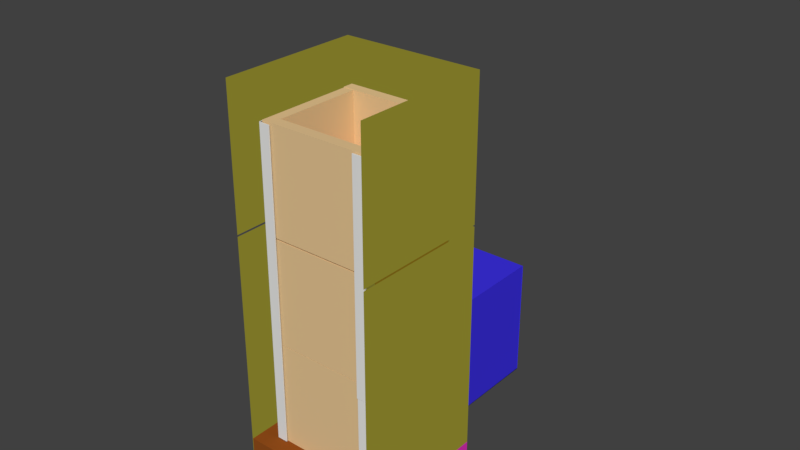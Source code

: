 # Source: 2022-12-metal222.blend  (saved by Blender 2.79.0; exported with 4.5.12 LTS)
import bpy
from mathutils import Matrix  # noqa: F401  (used for matrix-valued properties, if any)

bpy.ops.wm.read_factory_settings(use_empty=True)
scene = bpy.context.scene
scene.name = 'Scene'

# ---- collections
col_collection_1 = bpy.data.collections.new('Collection 1'); scene.collection.children.link(col_collection_1)
col_collection_2 = bpy.data.collections.new('Collection 2'); scene.collection.children.link(col_collection_2)
col_collection_3 = bpy.data.collections.new('Collection 3'); scene.collection.children.link(col_collection_3)
col_collection_4 = bpy.data.collections.new('Collection 4'); scene.collection.children.link(col_collection_4)
col_collection_5 = bpy.data.collections.new('Collection 5'); scene.collection.children.link(col_collection_5)
col_collection_6 = bpy.data.collections.new('Collection 6'); scene.collection.children.link(col_collection_6)
col_collection_7 = bpy.data.collections.new('Collection 7'); scene.collection.children.link(col_collection_7)
col_collection_8 = bpy.data.collections.new('Collection 8'); scene.collection.children.link(col_collection_8)
col_collection_9 = bpy.data.collections.new('Collection 9'); scene.collection.children.link(col_collection_9)
col_collection_10 = bpy.data.collections.new('Collection 10'); scene.collection.children.link(col_collection_10)

# ---- materials (node trees are filled in below, after node groups)
mat_material = bpy.data.materials.new('Material')
mat_material.alpha_threshold = 0.0
mat_material.roughness = 0.5
mat_material.line_color = (0.0, 0.0, 0.0, 1.0)
mat_material_004 = bpy.data.materials.new('Material.004')
mat_material_004.alpha_threshold = 0.0
mat_material_004.roughness = 0.5
mat_material_005 = bpy.data.materials.new('Material.005')
mat_material_005.alpha_threshold = 0.0
mat_material_005.roughness = 0.5
mat_material_006 = bpy.data.materials.new('Material.006')
mat_material_006.alpha_threshold = 0.0
mat_material_006.roughness = 0.5
mat_material_008 = bpy.data.materials.new('Material.008')
mat_material_008.alpha_threshold = 0.0
mat_material_008.diffuse_color = (0.8, 0.197, 0.02482, 1.0)
mat_material_008.roughness = 0.5
mat_material_008.line_color = (0.0, 0.0, 0.0, 1.0)
mat_material_009 = bpy.data.materials.new('Material.009')
mat_material_009.alpha_threshold = 0.0
mat_material_009.diffuse_color = (0.8, 0.197, 0.02482, 1.0)
mat_material_009.roughness = 0.5
mat_material_009.line_color = (0.0, 0.0, 0.0, 1.0)
mat_material_001 = bpy.data.materials.new('Material.001')
mat_material_001.alpha_threshold = 0.0
mat_material_001.diffuse_color = (0.8, 0.197, 0.02482, 1.0)
mat_material_001.roughness = 0.5
mat_material_001.line_color = (0.0, 0.0, 0.0, 1.0)
mat_material_003 = bpy.data.materials.new('Material.003')
mat_material_003.alpha_threshold = 0.0
mat_material_003.diffuse_color = (0.8, 0.5623, 0.293, 1.0)
mat_material_003.roughness = 0.5
mat_material_003.line_color = (0.0, 0.0, 0.0, 1.0)

# ---- material node trees
mat_material_004.use_nodes = True; mat_material_004.node_tree.nodes.clear()
_N = mat_material_004.node_tree.nodes; _L = mat_material_004.node_tree.links
n0 = _N.new('ShaderNodeOutputMaterial'); n0.name = 'Material Output'; n0.location = (300, 300)
n1 = _N.new('ShaderNodeEmission'); n1.name = 'Emission'; n1.location = (10, 300)
n1.inputs[0].default_value = (0.2019, 0.1824, 0.01963, 1.0)
_L.new(n1.outputs[0], n0.inputs[0])
n0.is_active_output = True
mat_material_005.use_nodes = True; mat_material_005.node_tree.nodes.clear()
_N = mat_material_005.node_tree.nodes; _L = mat_material_005.node_tree.links
n0 = _N.new('ShaderNodeOutputMaterial'); n0.name = 'Material Output'; n0.location = (300, 300)
n1 = _N.new('ShaderNodeBsdfDiffuse'); n1.name = 'Diffuse BSDF'; n1.location = (10, 300)
n1.inputs[0].default_value = (0.8, 0.03482, 0.5185, 1.0)
_L.new(n1.outputs[0], n0.inputs[0])
n0.is_active_output = True
mat_material_006.use_nodes = True; mat_material_006.node_tree.nodes.clear()
_N = mat_material_006.node_tree.nodes; _L = mat_material_006.node_tree.links
n0 = _N.new('ShaderNodeOutputMaterial'); n0.name = 'Material Output'; n0.location = (300, 300)
n1 = _N.new('ShaderNodeBsdfDiffuse'); n1.name = 'Diffuse BSDF'; n1.location = (10, 300)
n1.inputs[0].default_value = (0.04656, 0.03095, 0.8, 1.0)
_L.new(n1.outputs[0], n0.inputs[0])
n0.is_active_output = True
mat_material_008.use_nodes = True; mat_material_008.node_tree.nodes.clear()
_N = mat_material_008.node_tree.nodes; _L = mat_material_008.node_tree.links
n0 = _N.new('ShaderNodeOutputMaterial'); n0.name = 'Material Output'; n0.location = (300, 300)
n1 = _N.new('ShaderNodeBsdfDiffuse'); n1.name = 'Diffuse BSDF'; n1.location = (10, 300)
n1.inputs[0].default_value = (0.2883, 0.07543, 0.01136, 1.0)
_L.new(n1.outputs[0], n0.inputs[0])
n0.is_active_output = True
mat_material_009.use_nodes = True; mat_material_009.node_tree.nodes.clear()
_N = mat_material_009.node_tree.nodes; _L = mat_material_009.node_tree.links
n0 = _N.new('ShaderNodeOutputMaterial'); n0.name = 'Material Output'; n0.location = (300, 300)
n1 = _N.new('ShaderNodeBsdfDiffuse'); n1.name = 'Diffuse BSDF'; n1.location = (10, 300)
n1.inputs[0].default_value = (0.8, 0.1056, 0.0, 1.0)
_L.new(n1.outputs[0], n0.inputs[0])
n0.is_active_output = True
mat_material_001.use_nodes = True; mat_material_001.node_tree.nodes.clear()
_N = mat_material_001.node_tree.nodes; _L = mat_material_001.node_tree.links
n0 = _N.new('ShaderNodeOutputMaterial'); n0.name = 'Material Output'; n0.location = (300, 300)
n1 = _N.new('ShaderNodeBsdfDiffuse'); n1.name = 'Diffuse BSDF'; n1.location = (10, 300)
n1.inputs[0].default_value = (0.8, 0.2861, 0.1128, 1.0)
_L.new(n1.outputs[0], n0.inputs[0])
n0.is_active_output = True

# ---- world
world_world = bpy.data.worlds.new('World'); scene.world = world_world
world_world.color = (0.05088, 0.05088, 0.05088)
world_world.use_sun_shadow = False
world_world.sun_shadow_jitter_overblur = 0.0
world_world.cycles.sampling_method = 'MANUAL'

# ---- meshes
me_cube_331 = bpy.data.meshes.new('Cube.331')
me_cube_331.from_pydata([(2.0, 2.92, 9.313e-10), (2.0, 0.92, 9.313e-10), (5.96e-08, 0.92, 9.313e-10), (4.172e-07, 2.92, 9.313e-10), (2.0, 2.92, 2.0), (2.0, 0.92, 2.0), (-4.172e-07, 0.92, 2.0), (5.96e-08, 2.92, 2.0), (5.96e-08, -0.04, 9.313e-10), (-4.172e-07, -0.04, 2.0), (2.0, -0.04, 9.313e-10), (5.96e-08, -0.04, 9.313e-10), (2.0, -0.04, 9.313e-10), (2.0, -0.04, 2.0), (2.0, -0.04, 9.313e-10), (2.0, -0.04, 2.0), (0.07407, 0.92, 9.313e-10), (0.07407, 0.92, 2.0), (1.926, 0.92, 9.313e-10), (1.926, 0.92, 2.0), (5.96e-08, 0.924, 9.313e-10), (-4.172e-07, 0.924, 2.0), (0.07407, 0.924, 9.313e-10), (0.07407, 0.924, 2.0), (2.0, 0.924, 9.313e-10), (2.0, 0.924, 2.0), (1.926, 0.924, 9.313e-10), (0.007407, 0.92, 9.313e-10), (0.007408, 2.92, 9.313e-10), (0.007407, 0.92, 2.0), (0.007407, 2.92, 2.0), (0.007407, -0.04, 9.313e-10), (0.007407, -0.04, 2.0), (1.993, 2.92, 9.313e-10), (1.993, 0.92, 9.313e-10), (1.993, 2.92, 2.0), (1.993, 0.92, 2.0), (1.993, -0.04, 9.313e-10), (1.993, -0.04, 2.0), (-4.172e-07, 1.788e-07, 2.0), (2.0, 0.0, 9.313e-10), (2.0, 1.788e-07, 2.0), (2.007, 2.92, 1.395e-09), (2.007, 0.92, 1.395e-09), (0.007408, 2.92, 1.395e-09), (0.007407, 0.92, 1.395e-09), (2.007, -0.04, 1.395e-09), (0.007407, -0.04, 1.395e-09), (2.0, -0.04, 0.3189), (2.0, 2.851e-08, 0.3189), (2.0, -0.04, 0.3189), (2.0, 2.851e-08, 0.3189), (2.0, -0.04, 0.3189), (2.0, 2.851e-08, 0.3189), (-1.643e-08, 2.166, 0.3189), (2.0, 2.166, 0.3189), (0.4911, 2.166, 0.3189), (0.9911, 2.166, 0.3189), (1.491, 2.166, 0.3189), (0.4911, 2.166, 0.3189), (0.9911, 2.166, 0.3189), (1.491, 2.166, 0.3189), (0.4911, -9.285e-09, -0.001081), (1.491, 1.576e-08, -0.001081), (0.4911, -9.285e-09, -0.001081), (1.491, 1.576e-08, -0.001081), (-1.643e-08, 2.166, 0.3189), (2.0, 2.166, 0.3189), (0.4911, 2.166, 0.3189), (1.491, 2.166, 0.3189), (2.0, 0.92, 1.0), (1.926, 0.92, 1.0), (2.0, 0.924, 1.0), (1.926, 0.924, 1.0), (2.0, 2.92, 0.4032), (2.0, -0.04, 0.4032), (1.993, 2.92, 0.4032), (1.993, -0.04, 0.3232), (3.581e-07, 2.92, 0.4106), (0.007408, 2.92, 0.3306), (0.007407, -0.04, 0.4106), (1.313, -0.04, 0.4054), (0.6487, -0.04, 0.4079), (1.313, -0.04, 0.005445), (0.6487, -0.04, 0.007932), (1.231, 0.3967, 0.4054), (0.7292, 0.3967, 0.4079), (1.231, 2.92, 0.4054), (0.7292, 2.92, 0.4079), (0.7292, 2.37, 0.4079), (0.007407, 2.37, 0.4106), (1.231, 2.37, 0.4054), (2.0, 2.37, 0.4032), (0.007407, 0.3967, 0.4106), (2.0, 0.3967, 0.4032), (1.231, 0.3967, 0.005445), (0.7292, 0.3967, 0.007932), (0.7292, 2.37, 0.007932), (1.231, 2.37, 0.005445), (1.51, 2.92, 9.313e-10), (1.01, 2.92, 9.313e-10), (0.5096, 2.92, 9.313e-10), (1.51, -0.04, 9.313e-10), (1.01, -0.04, 9.313e-10), (0.5096, -0.04, 9.313e-10), (1.517, -0.04, 1.395e-09), (1.017, -0.04, 1.395e-09), (0.517, -0.04, 1.395e-09), (2.0, 2.92, 2.0), (4.172e-07, 2.92, 2.0), (1.51, 2.92, 2.0), (0.5096, 2.92, 2.0), (1.51, 2.92, 0.32), (1.01, 2.92, 0.32), (0.5096, 2.92, 0.32), (1.51, 2.92, 0.4), (1.01, 2.92, 0.4), (0.5096, 2.92, 0.4), (2.0, 2.92, 0.4055), (1.51, 2.92, 0.4055), (0.5096, 2.92, 0.4057), (4.172e-07, 2.92, 0.4057), (-1.788e-07, 1.92, 2.0), (0.001338, 2.385, 0.4106), (0.001338, 2.385, 2.0), (3.527e-07, 2.385, 9.313e-10), (1.999, 2.384, 2.0), (1.999, 2.384, 0.3887), (1.517, -0.8109, 0.4105), (0.517, -0.8109, 0.4105), (1.01, -0.04778, 0.3624), (0.5096, -0.04778, 0.4101), (1.517, -0.04778, 0.4105), (1.017, -0.04778, 0.4105), (0.517, -0.04778, 0.4068)], [(0, 1), (3, 44), (2, 3), (9, 6), (1, 10), (12, 1), (19, 5), (17, 23), (21, 6), (18, 26), (24, 1), (25, 5), (3, 28), (30, 7), (9, 32), (6, 29), (13, 38), (36, 5), (12, 37), (35, 4), (1, 34), (33, 0), (39, 9), (14, 40), (15, 41), (0, 42), (43, 1), (60, 57), (59, 56), (61, 58), (63, 65), (62, 64), (68, 56), (54, 66), (67, 55), (58, 69), (70, 72), (71, 73), (74, 76), (75, 77), (78, 79), (52, 81), (6, 122), (9, 38), (110, 111), (130, 131), (132, 133), (133, 134), (104, 131)], [(11, 2, 45, 47), (75, 12, 0, 74), (99, 0, 46, 105), (16, 2, 20, 22), (123, 78, 7, 124), (2, 8, 31, 27), (84, 11, 80, 82), (83, 12, 75, 81), (104, 11, 47, 107), (49, 48, 50, 51), (51, 50, 52, 53), (123, 125, 3, 78), (126, 38, 77, 127), (81, 75, 94, 85), (82, 80, 93, 86), (89, 91, 87, 88), (86, 85, 91, 89), (85, 94, 92, 91), (86, 93, 90, 89), (82, 81, 85, 86), (86, 89, 97, 96), (91, 85, 95, 98), (10, 102, 105, 46), (102, 103, 106, 105), (103, 104, 107, 106), (3, 101, 107, 47), (101, 100, 106, 107), (100, 99, 105, 106), (118, 119, 110, 108), (120, 121, 109, 111), (100, 101, 114, 113), (99, 100, 113, 112), (113, 114, 117, 116), (112, 113, 116, 115), (0, 99, 119, 118), (101, 3, 121, 120), (80, 11, 125, 123), (80, 123, 124, 32), (4, 126, 127, 74), (129, 134, 107), (128, 105, 132), (129, 107, 105, 128)])
me_cube_331.polygons.foreach_set('material_index', [0, 2, 3, 0, 1, 0, 2, 2, 0, 0, 0, 2, 1, 0, 0, 0, 0, 0, 0, 0, 1, 1, 0, 0, 0, 3, 3, 3, 1, 1, 2, 2, 2, 2, 2, 2, 2, 1, 1, 3, 3, 3])
me_cube_331.materials.append(mat_material)
me_cube_331.materials.append(mat_material_004)
me_cube_331.materials.append(mat_material_005)
me_cube_331.materials.append(mat_material_006)
me_cube_331.use_remesh_preserve_volume = False
me_cube_331.use_remesh_preserve_attributes = False
me_cube_331.use_mirror_vertex_groups = False
me_cube_331.update()
me_cube_332 = bpy.data.meshes.new('Cube.332')
me_cube_332.from_pydata([(1.993, 2.96, 0.0), (1.993, 0.7246, 0.0), (-0.007407, 0.96, 0.0), (-0.007407, 2.96, 0.0), (1.993, 2.96, 2.0), (1.993, 0.7246, 2.0), (-0.007408, 0.96, 2.0), (-0.007407, 2.96, 2.0), (-0.007407, 1.788e-07, 0.0), (-0.007408, 3.576e-07, 2.0), (1.993, 0.0, 0.0), (-0.007407, 1.788e-07, 0.0), (1.993, 0.0, 0.0), (1.993, -5.96e-07, 2.0), (0.06667, 0.96, 0.0), (1.919, 0.2958, 0.0), (1.919, 0.96, 0.0), (-0.007407, 0.293, 0.0), (-0.007408, 0.293, 2.0), (0.06667, 0.293, 0.0), (0.06667, 0.293, 2.0), (1.993, 0.964, 0.0), (1.919, 0.964, 0.0), (-1.49e-08, 0.7339, 0.0), (3.427e-07, 2.96, 0.0), (-4.917e-07, 0.7339, 2.0), (-1.49e-08, 2.96, 2.0), (-1.49e-08, 1.788e-07, 0.0), (-4.917e-07, 3.576e-07, 2.0), (1.985, 2.96, 0.0), (1.985, 0.96, 0.0), (1.985, 2.96, 2.0), (1.985, 0.96, 2.0), (1.985, 0.0, 0.0), (1.985, -5.96e-07, 2.0), (2.0, 2.96, 4.636e-10), (2.0, 0.96, 4.636e-10), (3.427e-07, 2.96, 4.636e-10), (-1.49e-08, 0.96, 4.636e-10), (2.0, 0.0, 4.636e-10), (-1.49e-08, 1.788e-07, 4.636e-10), (1.993, -0.001599, 2.0), (1.993, 0.2958, 0.0), (2.0, 0.5611, 4.636e-10), (-1.49e-08, 0.5611, 4.636e-10), (1.919, 0.2958, 2.0)], [(14, 2), (1, 16), (18, 6), (2, 17), (21, 22), (21, 1), (3, 19), (43, 44), (21, 42), (1, 42)], [(11, 2, 38, 40), (13, 12, 33, 34), (3, 2, 23, 24), (7, 3, 24, 26), (2, 3, 37, 38), (5, 13, 34, 32), (17, 18, 20, 19), (41, 42, 15, 45), (9, 8, 17, 18), (2, 8, 27, 23), (8, 9, 28, 27), (9, 6, 25, 28), (12, 1, 30, 33), (0, 4, 31, 29), (1, 0, 29, 30), (35, 36, 38, 37), (38, 36, 39, 40), (3, 0, 35, 37), (1, 10, 39, 36), (10, 11, 40, 39), (0, 1, 36, 35), (42, 29, 31, 41), (7, 18, 17, 3), (12, 13, 41, 42), (28, 25, 5, 41), (4, 5, 25, 26)])
me_cube_332.polygons.foreach_set('material_index', [0, 0, 0, 0, 0, 0, 0, 0, 1, 0, 0, 0, 0, 0, 0, 1, 1, 0, 0, 0, 0, 0, 0, 1, 0, 0])
me_cube_332.materials.append(mat_material_006)
me_cube_332.materials.append(mat_material_006)
me_cube_332.use_remesh_preserve_volume = False
me_cube_332.use_remesh_preserve_attributes = False
me_cube_332.use_mirror_vertex_groups = False
me_cube_332.update()
me_cube_020 = bpy.data.meshes.new('Cube.020')
me_cube_020.from_pydata([(2.0, 2.0, 0.0), (2.0, -1.788e-07, 0.0), (0.0, 0.0, 0.0), (3.576e-07, 2.0, 0.0), (2.0, 2.0, 2.0), (2.0, -7.749e-07, 2.0), (-4.768e-07, 1.788e-07, 2.0), (0.0, 2.0, 2.0)], [], [(0, 1, 2, 3), (4, 7, 6, 5), (0, 4, 5, 1), (1, 5, 6, 2), (2, 6, 7, 3), (4, 0, 3, 7)])
me_cube_020.materials.append(mat_material_008)
me_cube_020.use_remesh_preserve_volume = False
me_cube_020.use_remesh_preserve_attributes = False
me_cube_020.use_mirror_vertex_groups = False
me_cube_020.update()
me_cube_019 = bpy.data.meshes.new('Cube.019')
me_cube_019.from_pydata([(2.0, 2.0, 0.0), (2.0, -1.788e-07, 0.0), (0.0, 0.0, 0.0), (3.576e-07, 2.0, 0.0), (2.0, 2.0, 2.0), (2.0, -7.749e-07, 2.0), (-4.768e-07, 1.788e-07, 2.0), (0.0, 2.0, 2.0)], [], [(0, 1, 2, 3), (4, 7, 6, 5), (0, 4, 5, 1), (1, 5, 6, 2), (2, 6, 7, 3), (4, 0, 3, 7)])
me_cube_019.materials.append(mat_material_008)
me_cube_019.use_remesh_preserve_volume = False
me_cube_019.use_remesh_preserve_attributes = False
me_cube_019.use_mirror_vertex_groups = False
me_cube_019.update()
me_cube_018 = bpy.data.meshes.new('Cube.018')
me_cube_018.from_pydata([(2.0, 2.0, 0.0), (2.0, -1.788e-07, 0.0), (0.0, 0.0, 0.0), (3.576e-07, 2.0, 0.0), (2.0, 2.0, 2.0), (2.0, -7.749e-07, 2.0), (-4.768e-07, 1.788e-07, 2.0), (0.0, 2.0, 2.0)], [], [(0, 1, 2, 3), (4, 7, 6, 5), (0, 4, 5, 1), (1, 5, 6, 2), (2, 6, 7, 3), (4, 0, 3, 7)])
me_cube_018.materials.append(mat_material_008)
me_cube_018.use_remesh_preserve_volume = False
me_cube_018.use_remesh_preserve_attributes = False
me_cube_018.use_mirror_vertex_groups = False
me_cube_018.update()
me_cube_017 = bpy.data.meshes.new('Cube.017')
me_cube_017.from_pydata([(2.0, 2.0, 0.0), (2.0, -1.788e-07, 0.0), (0.0, 0.0, 0.0), (3.576e-07, 2.0, 0.0), (2.0, 2.0, 2.0), (2.0, -7.749e-07, 2.0), (-4.768e-07, 1.788e-07, 2.0), (0.0, 2.0, 2.0)], [], [(0, 1, 2, 3), (4, 7, 6, 5), (0, 4, 5, 1), (1, 5, 6, 2), (2, 6, 7, 3), (4, 0, 3, 7)])
me_cube_017.materials.append(mat_material_008)
me_cube_017.use_remesh_preserve_volume = False
me_cube_017.use_remesh_preserve_attributes = False
me_cube_017.use_mirror_vertex_groups = False
me_cube_017.update()
me_cube_014 = bpy.data.meshes.new('Cube.014')
me_cube_014.from_pydata([(2.0, 2.0, 0.0), (2.0, -1.788e-07, 0.0), (0.0, 0.0, 0.0), (3.576e-07, 2.0, 0.0), (2.0, 2.0, 2.0), (2.0, -7.749e-07, 2.0), (-4.768e-07, 1.788e-07, 2.0), (0.0, 2.0, 2.0)], [], [(0, 1, 2, 3), (4, 7, 6, 5), (0, 4, 5, 1), (1, 5, 6, 2), (2, 6, 7, 3), (4, 0, 3, 7)])
me_cube_014.materials.append(mat_material_008)
me_cube_014.use_remesh_preserve_volume = False
me_cube_014.use_remesh_preserve_attributes = False
me_cube_014.use_mirror_vertex_groups = False
me_cube_014.update()
me_cube_013 = bpy.data.meshes.new('Cube.013')
me_cube_013.from_pydata([(2.0, 2.0, 0.0), (2.0, -1.788e-07, 0.0), (0.0, 0.0, 0.0), (3.576e-07, 2.0, 0.0), (2.0, 2.0, 2.0), (2.0, -7.749e-07, 2.0), (-4.768e-07, 1.788e-07, 2.0), (0.0, 2.0, 2.0)], [], [(0, 1, 2, 3), (4, 7, 6, 5), (0, 4, 5, 1), (1, 5, 6, 2), (2, 6, 7, 3), (4, 0, 3, 7)])
me_cube_013.materials.append(mat_material_008)
me_cube_013.use_remesh_preserve_volume = False
me_cube_013.use_remesh_preserve_attributes = False
me_cube_013.use_mirror_vertex_groups = False
me_cube_013.update()
me_cube_012 = bpy.data.meshes.new('Cube.012')
me_cube_012.from_pydata([(2.0, 2.0, 0.0), (2.0, -1.788e-07, 0.0), (0.0, 0.0, 0.0), (3.576e-07, 2.0, 0.0), (2.0, 2.0, 2.0), (2.0, -7.749e-07, 2.0), (-4.768e-07, 1.788e-07, 2.0), (0.0, 2.0, 2.0)], [], [(0, 1, 2, 3), (4, 7, 6, 5), (0, 4, 5, 1), (1, 5, 6, 2), (2, 6, 7, 3), (4, 0, 3, 7)])
me_cube_012.materials.append(mat_material_008)
me_cube_012.use_remesh_preserve_volume = False
me_cube_012.use_remesh_preserve_attributes = False
me_cube_012.use_mirror_vertex_groups = False
me_cube_012.update()
me_cube_009 = bpy.data.meshes.new('Cube.009')
me_cube_009.from_pydata([(2.0, 2.0, 0.0), (2.0, -1.788e-07, 0.0), (0.0, 0.0, 0.0), (3.576e-07, 2.0, 0.0), (2.0, 2.0, 2.0), (2.0, -7.749e-07, 2.0), (-4.768e-07, 1.788e-07, 2.0), (0.0, 2.0, 2.0)], [], [(0, 1, 2, 3), (4, 7, 6, 5), (0, 4, 5, 1), (1, 5, 6, 2), (2, 6, 7, 3), (4, 0, 3, 7)])
me_cube_009.materials.append(mat_material_008)
me_cube_009.use_remesh_preserve_volume = False
me_cube_009.use_remesh_preserve_attributes = False
me_cube_009.use_mirror_vertex_groups = False
me_cube_009.update()
me_cube_005 = bpy.data.meshes.new('Cube.005')
me_cube_005.from_pydata([(2.0, 2.0, 0.0), (2.0, -1.788e-07, 0.0), (0.0, 0.0, 0.0), (3.576e-07, 2.0, 0.0), (2.0, 2.0, 2.0), (2.0, -7.749e-07, 2.0), (-4.768e-07, 1.788e-07, 2.0), (0.0, 2.0, 2.0)], [], [(0, 1, 2, 3), (4, 7, 6, 5), (0, 4, 5, 1), (1, 5, 6, 2), (2, 6, 7, 3), (4, 0, 3, 7)])
me_cube_005.materials.append(mat_material_008)
me_cube_005.use_remesh_preserve_volume = False
me_cube_005.use_remesh_preserve_attributes = False
me_cube_005.use_mirror_vertex_groups = False
me_cube_005.update()
me_cube_004 = bpy.data.meshes.new('Cube.004')
me_cube_004.from_pydata([(2.0, 2.0, 0.0), (2.0, -1.788e-07, 0.0), (0.0, 0.0, 0.0), (3.576e-07, 2.0, 0.0), (2.0, 2.0, 2.0), (2.0, -7.749e-07, 2.0), (-4.768e-07, 1.788e-07, 2.0), (0.0, 2.0, 2.0)], [], [(0, 1, 2, 3), (4, 7, 6, 5), (0, 4, 5, 1), (1, 5, 6, 2), (2, 6, 7, 3), (4, 0, 3, 7)])
me_cube_004.materials.append(mat_material_008)
me_cube_004.use_remesh_preserve_volume = False
me_cube_004.use_remesh_preserve_attributes = False
me_cube_004.use_mirror_vertex_groups = False
me_cube_004.update()
me_cube_341 = bpy.data.meshes.new('Cube.341')
me_cube_341.from_pydata([(2.0, 2.0, 0.0), (2.0, -1.788e-07, 0.0), (0.0, 0.0, 0.0), (3.576e-07, 2.0, 0.0), (2.0, 2.0, 2.0), (2.0, -7.749e-07, 2.0), (-4.768e-07, 1.788e-07, 2.0), (0.0, 2.0, 2.0)], [], [(0, 1, 2, 3), (4, 7, 6, 5), (0, 4, 5, 1), (1, 5, 6, 2), (2, 6, 7, 3), (4, 0, 3, 7)])
me_cube_341.materials.append(mat_material_008)
me_cube_341.use_remesh_preserve_volume = False
me_cube_341.use_remesh_preserve_attributes = False
me_cube_341.use_mirror_vertex_groups = False
me_cube_341.update()
me_cube_337 = bpy.data.meshes.new('Cube.337')
me_cube_337.from_pydata([(2.0, 2.0, 0.0), (2.0, -1.788e-07, 0.0), (0.0, 0.0, 0.0), (3.576e-07, 2.0, 0.0), (2.0, 2.0, 2.0), (2.0, -7.749e-07, 2.0), (-4.768e-07, 1.788e-07, 2.0), (0.0, 2.0, 2.0)], [], [(0, 1, 2, 3), (4, 7, 6, 5), (0, 4, 5, 1), (1, 5, 6, 2), (2, 6, 7, 3), (4, 0, 3, 7)])
me_cube_337.materials.append(mat_material_009)
me_cube_337.use_remesh_preserve_volume = False
me_cube_337.use_remesh_preserve_attributes = False
me_cube_337.use_mirror_vertex_groups = False
me_cube_337.update()
me_cube_336 = bpy.data.meshes.new('Cube.336')
me_cube_336.from_pydata([(2.0, 2.0, 0.0), (2.0, -1.788e-07, 0.0), (0.0, 0.0, 0.0), (3.576e-07, 2.0, 0.0), (2.0, 2.0, 2.0), (2.0, -7.749e-07, 2.0), (-4.768e-07, 1.788e-07, 2.0), (0.0, 2.0, 2.0)], [], [(0, 1, 2, 3), (4, 7, 6, 5), (0, 4, 5, 1), (1, 5, 6, 2), (2, 6, 7, 3), (4, 0, 3, 7)])
me_cube_336.materials.append(mat_material_009)
me_cube_336.use_remesh_preserve_volume = False
me_cube_336.use_remesh_preserve_attributes = False
me_cube_336.use_mirror_vertex_groups = False
me_cube_336.update()
me_cube_335 = bpy.data.meshes.new('Cube.335')
me_cube_335.from_pydata([(2.0, 2.0, 0.0), (2.0, -1.788e-07, 0.0), (0.0, 0.0, 0.0), (3.576e-07, 2.0, 0.0), (2.0, 2.0, 2.0), (2.0, -7.749e-07, 2.0), (-4.768e-07, 1.788e-07, 2.0), (0.0, 2.0, 2.0), (1.205, 2.0, 5.96e-08), (0.7685, 2.0, 5.96e-08), (1.225, -5.96e-08, 5.96e-08), (0.7751, 0.0, 5.96e-08), (1.205, 2.0, 2.0), (0.7685, 2.0, 2.0), (1.225, -2.98e-07, 2.0), (0.7751, -5.96e-08, 2.0), (1.605, 2.0, 5.96e-08), (1.625, -5.96e-08, 5.96e-08), (2.0, 2.0, 0.8148), (2.0, -4.768e-07, 0.8148), (1.205, 2.0, 0.8148), (1.225, -1.788e-07, 0.8148), (-2.384e-07, 8.941e-08, 0.8148), (1.788e-07, 2.0, 0.8148), (0.7685, 2.0, 0.8148), (0.7751, -2.98e-08, 0.8148)], [], [(9, 11, 2, 3), (13, 7, 6, 15), (18, 4, 5, 19), (25, 15, 6, 22), (22, 6, 7, 23), (24, 9, 3, 23), (18, 0, 8, 20), (11, 25, 22, 2), (19, 5, 14, 21), (2, 22, 23, 3), (4, 12, 14, 5), (12, 13, 15, 14), (0, 1, 10, 8), (4, 18, 20, 12), (0, 18, 19, 1), (8, 10, 17, 16), (1, 19, 21, 10), (13, 24, 23, 7), (25, 21, 20, 24), (14, 15, 25, 21), (13, 12, 20, 24), (25, 11, 9, 24), (20, 8, 10, 21)])
me_cube_335.materials.append(mat_material_009)
me_cube_335.use_remesh_preserve_volume = False
me_cube_335.use_remesh_preserve_attributes = False
me_cube_335.use_mirror_vertex_groups = False
me_cube_335.update()
me_cube_354 = bpy.data.meshes.new('Cube.354')
me_cube_354.from_pydata([(2.0, 2.0, 0.0), (2.0, -1.788e-07, 0.0), (0.0, 0.0, 0.0), (3.576e-07, 2.0, 0.0), (2.0, 2.0, 2.0), (2.0, -7.749e-07, 2.0), (-4.768e-07, 1.788e-07, 2.0), (0.0, 2.0, 2.0)], [], [(0, 1, 2, 3), (4, 7, 6, 5), (0, 4, 5, 1), (1, 5, 6, 2), (2, 6, 7, 3), (4, 0, 3, 7)])
me_cube_354.materials.append(mat_material_001)
me_cube_354.use_remesh_preserve_volume = False
me_cube_354.use_remesh_preserve_attributes = False
me_cube_354.use_mirror_vertex_groups = False
me_cube_354.update()
me_cube_353 = bpy.data.meshes.new('Cube.353')
me_cube_353.from_pydata([(2.0, 2.0, 0.0), (2.0, -1.788e-07, 0.0), (0.0, 0.0, 0.0), (3.576e-07, 2.0, 0.0), (2.0, 2.0, 2.0), (2.0, -7.749e-07, 2.0), (-4.768e-07, 1.788e-07, 2.0), (0.0, 2.0, 2.0)], [], [(0, 1, 2, 3), (4, 7, 6, 5), (0, 4, 5, 1), (1, 5, 6, 2), (2, 6, 7, 3), (4, 0, 3, 7)])
me_cube_353.materials.append(mat_material_001)
me_cube_353.use_remesh_preserve_volume = False
me_cube_353.use_remesh_preserve_attributes = False
me_cube_353.use_mirror_vertex_groups = False
me_cube_353.update()
me_cube_352 = bpy.data.meshes.new('Cube.352')
me_cube_352.from_pydata([(2.0, 2.0, 0.0), (2.0, -1.788e-07, 0.0), (0.0, 0.0, 0.0), (3.576e-07, 2.0, 0.0), (2.0, 2.0, 2.0), (2.0, -7.749e-07, 2.0), (-4.768e-07, 1.788e-07, 2.0), (0.0, 2.0, 2.0)], [], [(0, 1, 2, 3), (4, 7, 6, 5), (0, 4, 5, 1), (1, 5, 6, 2), (2, 6, 7, 3), (4, 0, 3, 7)])
me_cube_352.materials.append(mat_material_001)
me_cube_352.use_remesh_preserve_volume = False
me_cube_352.use_remesh_preserve_attributes = False
me_cube_352.use_mirror_vertex_groups = False
me_cube_352.update()
me_cube_351 = bpy.data.meshes.new('Cube.351')
me_cube_351.from_pydata([(2.0, 2.0, 0.0), (2.0, -1.788e-07, 0.0), (0.0, 0.0, 0.0), (3.576e-07, 2.0, 0.0), (2.0, 2.0, 2.0), (2.0, -7.749e-07, 2.0), (-4.768e-07, 1.788e-07, 2.0), (0.0, 2.0, 2.0)], [], [(0, 1, 2, 3), (4, 7, 6, 5), (0, 4, 5, 1), (1, 5, 6, 2), (2, 6, 7, 3), (4, 0, 3, 7)])
me_cube_351.materials.append(mat_material_001)
me_cube_351.use_remesh_preserve_volume = False
me_cube_351.use_remesh_preserve_attributes = False
me_cube_351.use_mirror_vertex_groups = False
me_cube_351.update()
me_cube_350 = bpy.data.meshes.new('Cube.350')
me_cube_350.from_pydata([(2.0, 2.0, 0.0), (2.0, -1.788e-07, 0.0), (0.0, 0.0, 0.0), (3.576e-07, 2.0, 0.0), (2.0, 2.0, 2.0), (2.0, -7.749e-07, 2.0), (-4.768e-07, 1.788e-07, 2.0), (0.0, 2.0, 2.0)], [], [(0, 1, 2, 3), (4, 7, 6, 5), (0, 4, 5, 1), (1, 5, 6, 2), (2, 6, 7, 3), (4, 0, 3, 7)])
me_cube_350.materials.append(mat_material_001)
me_cube_350.use_remesh_preserve_volume = False
me_cube_350.use_remesh_preserve_attributes = False
me_cube_350.use_mirror_vertex_groups = False
me_cube_350.update()
me_cube_349 = bpy.data.meshes.new('Cube.349')
me_cube_349.from_pydata([(2.0, 2.0, 0.0), (2.0, -1.788e-07, 0.0), (0.0, 0.0, 0.0), (3.576e-07, 2.0, 0.0), (2.0, 2.0, 2.0), (2.0, -7.749e-07, 2.0), (-4.768e-07, 1.788e-07, 2.0), (0.0, 2.0, 2.0)], [], [(0, 1, 2, 3), (4, 7, 6, 5), (0, 4, 5, 1), (1, 5, 6, 2), (2, 6, 7, 3), (4, 0, 3, 7)])
me_cube_349.materials.append(mat_material_001)
me_cube_349.use_remesh_preserve_volume = False
me_cube_349.use_remesh_preserve_attributes = False
me_cube_349.use_mirror_vertex_groups = False
me_cube_349.update()
me_cube_348 = bpy.data.meshes.new('Cube.348')
me_cube_348.from_pydata([(2.0, 2.0, 0.0), (2.0, -1.788e-07, 0.0), (0.0, 0.0, 0.0), (3.576e-07, 2.0, 0.0), (2.0, 2.0, 2.0), (2.0, -7.749e-07, 2.0), (-4.768e-07, 1.788e-07, 2.0), (0.0, 2.0, 2.0)], [], [(0, 1, 2, 3), (4, 7, 6, 5), (0, 4, 5, 1), (1, 5, 6, 2), (2, 6, 7, 3), (4, 0, 3, 7)])
me_cube_348.materials.append(mat_material_001)
me_cube_348.use_remesh_preserve_volume = False
me_cube_348.use_remesh_preserve_attributes = False
me_cube_348.use_mirror_vertex_groups = False
me_cube_348.update()
me_cube_347 = bpy.data.meshes.new('Cube.347')
me_cube_347.from_pydata([(2.0, 2.0, 0.0), (2.0, -1.788e-07, 0.0), (0.0, 0.0, 0.0), (3.576e-07, 2.0, 0.0), (2.0, 2.0, 2.0), (2.0, -7.749e-07, 2.0), (-4.768e-07, 1.788e-07, 2.0), (0.0, 2.0, 2.0)], [], [(0, 1, 2, 3), (4, 7, 6, 5), (0, 4, 5, 1), (1, 5, 6, 2), (2, 6, 7, 3), (4, 0, 3, 7)])
me_cube_347.materials.append(mat_material_001)
me_cube_347.use_remesh_preserve_volume = False
me_cube_347.use_remesh_preserve_attributes = False
me_cube_347.use_mirror_vertex_groups = False
me_cube_347.update()
me_cube_339 = bpy.data.meshes.new('Cube.339')
me_cube_339.from_pydata([(2.0, 2.0, 0.0), (2.0, -1.788e-07, 0.0), (0.0, 0.0, 0.0), (3.576e-07, 2.0, 0.0), (2.0, 2.0, 2.0), (2.0, -7.749e-07, 2.0), (-4.768e-07, 1.788e-07, 2.0), (0.0, 2.0, 2.0)], [], [(0, 1, 2, 3), (4, 7, 6, 5), (0, 4, 5, 1), (1, 5, 6, 2), (2, 6, 7, 3), (4, 0, 3, 7)])
me_cube_339.materials.append(mat_material_001)
me_cube_339.use_remesh_preserve_volume = False
me_cube_339.use_remesh_preserve_attributes = False
me_cube_339.use_mirror_vertex_groups = False
me_cube_339.update()
me_cube_286 = bpy.data.meshes.new('Cube.286')
me_cube_286.from_pydata([(2.0, 2.0, 0.0), (2.0, -1.788e-07, 0.0), (0.0, 0.0, 0.0), (3.576e-07, 2.0, 0.0), (2.0, 2.0, 2.0), (2.0, -7.749e-07, 2.0), (-4.768e-07, 1.788e-07, 2.0), (0.0, 2.0, 2.0)], [], [(0, 1, 2, 3), (4, 7, 6, 5), (0, 4, 5, 1), (1, 5, 6, 2), (2, 6, 7, 3), (4, 0, 3, 7)])
me_cube_286.materials.append(mat_material_003)
me_cube_286.use_remesh_preserve_volume = False
me_cube_286.use_remesh_preserve_attributes = False
me_cube_286.use_mirror_vertex_groups = False
me_cube_286.update()
me_cube_285 = bpy.data.meshes.new('Cube.285')
me_cube_285.from_pydata([(2.0, 2.0, 0.0), (2.0, -1.788e-07, 0.0), (0.0, 0.0, 0.0), (3.576e-07, 2.0, 0.0), (2.0, 2.0, 2.0), (2.0, -7.749e-07, 2.0), (-4.768e-07, 1.788e-07, 2.0), (0.0, 2.0, 2.0)], [], [(0, 1, 2, 3), (4, 7, 6, 5), (0, 4, 5, 1), (1, 5, 6, 2), (2, 6, 7, 3), (4, 0, 3, 7)])
me_cube_285.materials.append(mat_material_003)
me_cube_285.use_remesh_preserve_volume = False
me_cube_285.use_remesh_preserve_attributes = False
me_cube_285.use_mirror_vertex_groups = False
me_cube_285.update()
me_cube_284 = bpy.data.meshes.new('Cube.284')
me_cube_284.from_pydata([(2.0, 2.0, 0.0), (2.0, -1.788e-07, 0.0), (0.0, 0.0, 0.0), (3.576e-07, 2.0, 0.0), (2.0, 2.0, 2.0), (2.0, -7.749e-07, 2.0), (-4.768e-07, 1.788e-07, 2.0), (0.0, 2.0, 2.0)], [], [(0, 1, 2, 3), (4, 7, 6, 5), (0, 4, 5, 1), (1, 5, 6, 2), (2, 6, 7, 3), (4, 0, 3, 7)])
me_cube_284.materials.append(mat_material_003)
me_cube_284.use_remesh_preserve_volume = False
me_cube_284.use_remesh_preserve_attributes = False
me_cube_284.use_mirror_vertex_groups = False
me_cube_284.update()
me_cube_371 = bpy.data.meshes.new('Cube.371')
me_cube_371.from_pydata([(2.0, 2.0, 0.0), (2.0, -1.788e-07, 0.0), (0.0, 0.0, 0.0), (3.576e-07, 2.0, 0.0), (2.0, 2.0, 2.0), (2.0, -7.749e-07, 2.0), (-4.768e-07, 1.788e-07, 2.0), (0.0, 2.0, 2.0)], [], [(0, 1, 2, 3), (4, 7, 6, 5), (0, 4, 5, 1), (1, 5, 6, 2), (2, 6, 7, 3), (4, 0, 3, 7)])
me_cube_371.materials.append(mat_material_001)
me_cube_371.use_remesh_preserve_volume = False
me_cube_371.use_remesh_preserve_attributes = False
me_cube_371.use_mirror_vertex_groups = False
me_cube_371.update()
me_cube_370 = bpy.data.meshes.new('Cube.370')
me_cube_370.from_pydata([(2.0, 2.0, 0.0), (2.0, -1.788e-07, 0.0), (0.0, 0.0, 0.0), (3.576e-07, 2.0, 0.0), (2.0, 2.0, 2.0), (2.0, -7.749e-07, 2.0), (-4.768e-07, 1.788e-07, 2.0), (0.0, 2.0, 2.0)], [], [(0, 1, 2, 3), (4, 7, 6, 5), (0, 4, 5, 1), (1, 5, 6, 2), (2, 6, 7, 3), (4, 0, 3, 7)])
me_cube_370.materials.append(mat_material_001)
me_cube_370.use_remesh_preserve_volume = False
me_cube_370.use_remesh_preserve_attributes = False
me_cube_370.use_mirror_vertex_groups = False
me_cube_370.update()
me_cube_369 = bpy.data.meshes.new('Cube.369')
me_cube_369.from_pydata([(2.0, 2.0, 0.0), (2.0, -1.788e-07, 0.0), (0.0, 0.0, 0.0), (3.576e-07, 2.0, 0.0), (2.0, 2.0, 2.0), (2.0, -7.749e-07, 2.0), (-4.768e-07, 1.788e-07, 2.0), (0.0, 2.0, 2.0)], [], [(0, 1, 2, 3), (4, 7, 6, 5), (0, 4, 5, 1), (1, 5, 6, 2), (2, 6, 7, 3), (4, 0, 3, 7)])
me_cube_369.materials.append(mat_material_001)
me_cube_369.use_remesh_preserve_volume = False
me_cube_369.use_remesh_preserve_attributes = False
me_cube_369.use_mirror_vertex_groups = False
me_cube_369.update()
me_cube_368 = bpy.data.meshes.new('Cube.368')
me_cube_368.from_pydata([(2.0, 2.0, 0.0), (2.0, -1.788e-07, 0.0), (0.0, 0.0, 0.0), (3.576e-07, 2.0, 0.0), (2.0, 2.0, 2.0), (2.0, -7.749e-07, 2.0), (-4.768e-07, 1.788e-07, 2.0), (0.0, 2.0, 2.0)], [], [(0, 1, 2, 3), (4, 7, 6, 5), (0, 4, 5, 1), (1, 5, 6, 2), (2, 6, 7, 3), (4, 0, 3, 7)])
me_cube_368.materials.append(mat_material_009)
me_cube_368.use_remesh_preserve_volume = False
me_cube_368.use_remesh_preserve_attributes = False
me_cube_368.use_mirror_vertex_groups = False
me_cube_368.update()
me_cube_367 = bpy.data.meshes.new('Cube.367')
me_cube_367.from_pydata([(2.0, 2.0, 0.0), (2.0, -1.788e-07, 0.0), (0.0, 0.0, 0.0), (3.576e-07, 2.0, 0.0), (2.0, 2.0, 2.0), (2.0, -7.749e-07, 2.0), (-4.768e-07, 1.788e-07, 2.0), (0.0, 2.0, 2.0)], [], [(0, 1, 2, 3), (4, 7, 6, 5), (0, 4, 5, 1), (1, 5, 6, 2), (2, 6, 7, 3), (4, 0, 3, 7)])
me_cube_367.materials.append(mat_material_009)
me_cube_367.use_remesh_preserve_volume = False
me_cube_367.use_remesh_preserve_attributes = False
me_cube_367.use_mirror_vertex_groups = False
me_cube_367.update()
me_cube_366 = bpy.data.meshes.new('Cube.366')
me_cube_366.from_pydata([(2.0, 2.0, 0.0), (2.0, -1.788e-07, 0.0), (0.0, 0.0, 0.0), (3.576e-07, 2.0, 0.0), (2.0, 2.0, 2.0), (2.0, -7.749e-07, 2.0), (-4.768e-07, 1.788e-07, 2.0), (0.0, 2.0, 2.0)], [], [(0, 1, 2, 3), (4, 7, 6, 5), (0, 4, 5, 1), (1, 5, 6, 2), (2, 6, 7, 3), (4, 0, 3, 7)])
me_cube_366.materials.append(mat_material_001)
me_cube_366.use_remesh_preserve_volume = False
me_cube_366.use_remesh_preserve_attributes = False
me_cube_366.use_mirror_vertex_groups = False
me_cube_366.update()
me_cube_365 = bpy.data.meshes.new('Cube.365')
me_cube_365.from_pydata([(2.0, 2.0, 0.0), (2.0, -1.788e-07, 0.0), (0.0, 0.0, 0.0), (3.576e-07, 2.0, 0.0), (2.0, 2.0, 2.0), (2.0, -7.749e-07, 2.0), (-4.768e-07, 1.788e-07, 2.0), (0.0, 2.0, 2.0)], [], [(0, 1, 2, 3), (4, 7, 6, 5), (0, 4, 5, 1), (1, 5, 6, 2), (2, 6, 7, 3), (4, 0, 3, 7)])
me_cube_365.materials.append(mat_material_001)
me_cube_365.use_remesh_preserve_volume = False
me_cube_365.use_remesh_preserve_attributes = False
me_cube_365.use_mirror_vertex_groups = False
me_cube_365.update()
me_cube_364 = bpy.data.meshes.new('Cube.364')
me_cube_364.from_pydata([(2.0, 2.0, 0.0), (2.0, -1.788e-07, 0.0), (0.0, 0.0, 0.0), (3.576e-07, 2.0, 0.0), (2.0, 2.0, 2.0), (2.0, -7.749e-07, 2.0), (-4.768e-07, 1.788e-07, 2.0), (0.0, 2.0, 2.0)], [], [(0, 1, 2, 3), (4, 7, 6, 5), (0, 4, 5, 1), (1, 5, 6, 2), (2, 6, 7, 3), (4, 0, 3, 7)])
me_cube_364.materials.append(mat_material_001)
me_cube_364.use_remesh_preserve_volume = False
me_cube_364.use_remesh_preserve_attributes = False
me_cube_364.use_mirror_vertex_groups = False
me_cube_364.update()
me_cube_363 = bpy.data.meshes.new('Cube.363')
me_cube_363.from_pydata([(2.0, 2.0, 0.0), (2.0, -1.788e-07, 0.0), (0.0, 0.0, 0.0), (3.576e-07, 2.0, 0.0), (2.0, 2.0, 2.0), (2.0, -7.749e-07, 2.0), (-4.768e-07, 1.788e-07, 2.0), (0.0, 2.0, 2.0)], [], [(0, 1, 2, 3), (4, 7, 6, 5), (0, 4, 5, 1), (1, 5, 6, 2), (2, 6, 7, 3), (4, 0, 3, 7)])
me_cube_363.materials.append(mat_material_001)
me_cube_363.use_remesh_preserve_volume = False
me_cube_363.use_remesh_preserve_attributes = False
me_cube_363.use_mirror_vertex_groups = False
me_cube_363.update()
me_cube_362 = bpy.data.meshes.new('Cube.362')
me_cube_362.from_pydata([(2.0, 2.0, 0.0), (2.0, -1.788e-07, 0.0), (0.0, 0.0, 0.0), (3.576e-07, 2.0, 0.0), (2.0, 2.0, 2.0), (2.0, -7.749e-07, 2.0), (-4.768e-07, 1.788e-07, 2.0), (0.0, 2.0, 2.0)], [], [(0, 1, 2, 3), (4, 7, 6, 5), (0, 4, 5, 1), (1, 5, 6, 2), (2, 6, 7, 3), (4, 0, 3, 7)])
me_cube_362.materials.append(mat_material_001)
me_cube_362.use_remesh_preserve_volume = False
me_cube_362.use_remesh_preserve_attributes = False
me_cube_362.use_mirror_vertex_groups = False
me_cube_362.update()
me_cube_361 = bpy.data.meshes.new('Cube.361')
me_cube_361.from_pydata([(2.0, 2.0, 0.0), (2.0, -1.788e-07, 0.0), (0.0, 0.0, 0.0), (3.576e-07, 2.0, 0.0), (2.0, 2.0, 2.0), (2.0, -7.749e-07, 2.0), (-4.768e-07, 1.788e-07, 2.0), (0.0, 2.0, 2.0)], [], [(0, 1, 2, 3), (4, 7, 6, 5), (0, 4, 5, 1), (1, 5, 6, 2), (2, 6, 7, 3), (4, 0, 3, 7)])
me_cube_361.materials.append(mat_material_001)
me_cube_361.use_remesh_preserve_volume = False
me_cube_361.use_remesh_preserve_attributes = False
me_cube_361.use_mirror_vertex_groups = False
me_cube_361.update()
me_cube_360 = bpy.data.meshes.new('Cube.360')
me_cube_360.from_pydata([(2.0, 2.0, 0.0), (2.0, -1.788e-07, 0.0), (0.0, 0.0, 0.0), (3.576e-07, 2.0, 0.0), (2.0, 2.0, 2.0), (2.0, -7.749e-07, 2.0), (-4.768e-07, 1.788e-07, 2.0), (0.0, 2.0, 2.0)], [], [(0, 1, 2, 3), (4, 7, 6, 5), (0, 4, 5, 1), (1, 5, 6, 2), (2, 6, 7, 3), (4, 0, 3, 7)])
me_cube_360.materials.append(mat_material_009)
me_cube_360.use_remesh_preserve_volume = False
me_cube_360.use_remesh_preserve_attributes = False
me_cube_360.use_mirror_vertex_groups = False
me_cube_360.update()
me_cube_358 = bpy.data.meshes.new('Cube.358')
me_cube_358.from_pydata([(2.0, 2.0, 0.0), (2.0, -1.788e-07, 0.0), (0.0, 0.0, 0.0), (3.576e-07, 2.0, 0.0), (2.0, 2.0, 2.0), (2.0, -7.749e-07, 2.0), (-4.768e-07, 1.788e-07, 2.0), (0.0, 2.0, 2.0)], [], [(0, 1, 2, 3), (4, 7, 6, 5), (0, 4, 5, 1), (1, 5, 6, 2), (2, 6, 7, 3), (4, 0, 3, 7)])
me_cube_358.materials.append(mat_material_009)
me_cube_358.use_remesh_preserve_volume = False
me_cube_358.use_remesh_preserve_attributes = False
me_cube_358.use_mirror_vertex_groups = False
me_cube_358.update()
me_cube_357 = bpy.data.meshes.new('Cube.357')
me_cube_357.from_pydata([(2.0, 2.0, 0.0), (2.0, -1.788e-07, 0.0), (0.0, 0.0, 0.0), (3.576e-07, 2.0, 0.0), (2.0, 2.0, 2.0), (2.0, -7.749e-07, 2.0), (-4.768e-07, 1.788e-07, 2.0), (0.0, 2.0, 2.0)], [], [(0, 1, 2, 3), (4, 7, 6, 5), (0, 4, 5, 1), (1, 5, 6, 2), (2, 6, 7, 3), (4, 0, 3, 7)])
me_cube_357.materials.append(mat_material_001)
me_cube_357.use_remesh_preserve_volume = False
me_cube_357.use_remesh_preserve_attributes = False
me_cube_357.use_mirror_vertex_groups = False
me_cube_357.update()
me_cube_356 = bpy.data.meshes.new('Cube.356')
me_cube_356.from_pydata([(2.0, 2.0, 0.0), (2.0, -1.788e-07, 0.0), (0.0, 0.0, 0.0), (3.576e-07, 2.0, 0.0), (2.0, 2.0, 2.0), (2.0, -7.749e-07, 2.0), (-4.768e-07, 1.788e-07, 2.0), (0.0, 2.0, 2.0)], [], [(0, 1, 2, 3), (4, 7, 6, 5), (0, 4, 5, 1), (1, 5, 6, 2), (2, 6, 7, 3), (4, 0, 3, 7)])
me_cube_356.materials.append(mat_material_001)
me_cube_356.use_remesh_preserve_volume = False
me_cube_356.use_remesh_preserve_attributes = False
me_cube_356.use_mirror_vertex_groups = False
me_cube_356.update()
me_cube_355 = bpy.data.meshes.new('Cube.355')
me_cube_355.from_pydata([(2.0, 2.0, 0.0), (2.0, -1.788e-07, 0.0), (0.0, 0.0, 0.0), (3.576e-07, 2.0, 0.0), (2.0, 2.0, 2.0), (2.0, -7.749e-07, 2.0), (-4.768e-07, 1.788e-07, 2.0), (0.0, 2.0, 2.0)], [], [(0, 1, 2, 3), (4, 7, 6, 5), (0, 4, 5, 1), (1, 5, 6, 2), (2, 6, 7, 3), (4, 0, 3, 7)])
me_cube_355.materials.append(mat_material_001)
me_cube_355.use_remesh_preserve_volume = False
me_cube_355.use_remesh_preserve_attributes = False
me_cube_355.use_mirror_vertex_groups = False
me_cube_355.update()
me_cube_026 = bpy.data.meshes.new('Cube.026')
me_cube_026.from_pydata([(2.0, 2.0, 0.0), (2.0, -1.788e-07, 0.0), (0.0, 0.0, 0.0), (3.576e-07, 2.0, 0.0), (2.0, 2.0, 2.0), (2.0, -7.749e-07, 2.0), (-4.768e-07, 1.788e-07, 2.0), (0.0, 2.0, 2.0)], [], [(0, 1, 2, 3), (4, 7, 6, 5), (0, 4, 5, 1), (1, 5, 6, 2), (2, 6, 7, 3), (4, 0, 3, 7)])
me_cube_026.materials.append(mat_material_003)
me_cube_026.use_remesh_preserve_volume = False
me_cube_026.use_remesh_preserve_attributes = False
me_cube_026.use_mirror_vertex_groups = False
me_cube_026.update()
me_cube_025 = bpy.data.meshes.new('Cube.025')
me_cube_025.from_pydata([(2.0, 2.0, 0.0), (2.0, -1.788e-07, 0.0), (0.0, 0.0, 0.0), (3.576e-07, 2.0, 0.0), (2.0, 2.0, 2.0), (2.0, -7.749e-07, 2.0), (-4.768e-07, 1.788e-07, 2.0), (0.0, 2.0, 2.0)], [], [(0, 1, 2, 3), (4, 7, 6, 5), (0, 4, 5, 1), (1, 5, 6, 2), (2, 6, 7, 3), (4, 0, 3, 7)])
me_cube_025.materials.append(mat_material_003)
me_cube_025.use_remesh_preserve_volume = False
me_cube_025.use_remesh_preserve_attributes = False
me_cube_025.use_mirror_vertex_groups = False
me_cube_025.update()
me_cube_024 = bpy.data.meshes.new('Cube.024')
me_cube_024.from_pydata([(2.0, 2.0, 0.0), (2.0, -1.788e-07, 0.0), (0.0, 0.0, 0.0), (3.576e-07, 2.0, 0.0), (2.0, 2.0, 2.0), (2.0, -7.749e-07, 2.0), (-4.768e-07, 1.788e-07, 2.0), (0.0, 2.0, 2.0)], [], [(0, 1, 2, 3), (4, 7, 6, 5), (0, 4, 5, 1), (1, 5, 6, 2), (2, 6, 7, 3), (4, 0, 3, 7)])
me_cube_024.materials.append(mat_material_003)
me_cube_024.use_remesh_preserve_volume = False
me_cube_024.use_remesh_preserve_attributes = False
me_cube_024.use_mirror_vertex_groups = False
me_cube_024.update()
me_cube_023 = bpy.data.meshes.new('Cube.023')
me_cube_023.from_pydata([(2.0, 2.0, 0.0), (2.0, -1.788e-07, 0.0), (0.0, 0.0, 0.0), (3.576e-07, 2.0, 0.0), (2.0, 2.0, 2.0), (2.0, -7.749e-07, 2.0), (-4.768e-07, 1.788e-07, 2.0), (0.0, 2.0, 2.0)], [], [(0, 1, 2, 3), (4, 7, 6, 5), (0, 4, 5, 1), (1, 5, 6, 2), (2, 6, 7, 3), (4, 0, 3, 7)])
me_cube_023.materials.append(mat_material_003)
me_cube_023.use_remesh_preserve_volume = False
me_cube_023.use_remesh_preserve_attributes = False
me_cube_023.use_mirror_vertex_groups = False
me_cube_023.update()
me_cube_003 = bpy.data.meshes.new('Cube.003')
me_cube_003.from_pydata([(2.0, 2.0, 0.0), (2.0, -1.788e-07, 0.0), (0.0, 0.0, 0.0), (3.576e-07, 2.0, 0.0), (2.0, 2.0, 2.0), (2.0, -7.749e-07, 2.0), (-4.768e-07, 1.788e-07, 2.0), (0.0, 2.0, 2.0)], [], [(0, 1, 2, 3), (4, 7, 6, 5), (0, 4, 5, 1), (1, 5, 6, 2), (2, 6, 7, 3), (4, 0, 3, 7)])
me_cube_003.materials.append(mat_material_003)
me_cube_003.use_remesh_preserve_volume = False
me_cube_003.use_remesh_preserve_attributes = False
me_cube_003.use_mirror_vertex_groups = False
me_cube_003.update()
me_cube_001 = bpy.data.meshes.new('Cube.001')
me_cube_001.from_pydata([(2.0, 2.0, 0.0), (2.0, -1.788e-07, 0.0), (0.0, 0.0, 0.0), (3.576e-07, 2.0, 0.0), (2.0, 2.0, 2.0), (2.0, -7.749e-07, 2.0), (-4.768e-07, 1.788e-07, 2.0), (0.0, 2.0, 2.0)], [], [(0, 1, 2, 3), (4, 7, 6, 5), (0, 4, 5, 1), (1, 5, 6, 2), (2, 6, 7, 3), (4, 0, 3, 7)])
me_cube_001.materials.append(mat_material_003)
me_cube_001.use_remesh_preserve_volume = False
me_cube_001.use_remesh_preserve_attributes = False
me_cube_001.use_mirror_vertex_groups = False
me_cube_001.update()
me_cube_000 = bpy.data.meshes.new('Cube.000')
me_cube_000.from_pydata([(2.0, 2.0, 0.0), (2.0, -1.788e-07, 0.0), (0.0, 0.0, 0.0), (3.576e-07, 2.0, 0.0), (2.0, 2.0, 2.0), (2.0, -7.749e-07, 2.0), (-4.768e-07, 1.788e-07, 2.0), (0.0, 2.0, 2.0)], [], [(0, 1, 2, 3), (4, 7, 6, 5), (0, 4, 5, 1), (1, 5, 6, 2), (2, 6, 7, 3), (4, 0, 3, 7)])
me_cube_000.materials.append(mat_material_003)
me_cube_000.use_remesh_preserve_volume = False
me_cube_000.use_remesh_preserve_attributes = False
me_cube_000.use_mirror_vertex_groups = False
me_cube_000.update()
me_cube_311 = bpy.data.meshes.new('Cube.311')
me_cube_311.from_pydata([(2.0, 2.0, 0.0), (2.0, -1.788e-07, 0.0), (0.0, 0.0, 0.0), (3.576e-07, 2.0, 0.0), (2.0, 2.0, 2.0), (2.0, -7.749e-07, 2.0), (-4.768e-07, 1.788e-07, 2.0), (0.0, 2.0, 2.0)], [], [(0, 1, 2, 3), (4, 7, 6, 5), (0, 4, 5, 1), (1, 5, 6, 2), (2, 6, 7, 3), (4, 0, 3, 7)])
me_cube_311.materials.append(mat_material_003)
me_cube_311.use_remesh_preserve_volume = False
me_cube_311.use_remesh_preserve_attributes = False
me_cube_311.use_mirror_vertex_groups = False
me_cube_311.update()
me_cube_022 = bpy.data.meshes.new('Cube.022')
me_cube_022.from_pydata([(2.0, 2.96, 0.0), (2.0, 0.96, 0.0), (4.768e-07, 2.96, 0.0), (0.0, 0.0, 0.0), (2.0, -9.537e-07, 0.0), (2.0, 0.0, 0.0), (0.07407, 0.96, 0.0), (1.926, 0.96, 0.0), (0.07407, 0.964, 0.0), (2.0, 0.964, 0.0), (0.007407, 0.96, 0.0), (0.007408, 2.96, 0.0), (0.007407, 0.0, 0.0), (1.993, 2.96, 0.0), (1.993, 0.96, 0.0), (1.993, -9.537e-07, 0.0), (2.0, 0.04, 0.0), (2.0, 2.96, 0.0), (8.345e-07, 2.96, 0.0), (1.51, 2.96, 0.0), (0.5096, 2.96, 0.0), (2.384e-07, 1.96, 0.0), (0.001338, 2.425, 0.0), (1.999, 2.424, 0.0), (2.0, 2.96, 0.0), (4.768e-07, 2.96, 0.0), (0.0, 0.0, 0.0), (0.007407, 0.0, 0.0), (1.993, -9.537e-07, 0.0), (2.0, 2.96, 0.0), (8.345e-07, 2.96, 0.0), (1.51, 2.96, 0.0), (0.5096, 2.96, 0.0), (0.001338, 2.425, 0.0), (1.999, 2.424, 0.0), (2.0, 2.96, 0.0), (4.768e-07, 2.96, 0.0), (0.007407, 0.0, 0.0), (1.993, -9.537e-07, 0.0), (2.0, 2.96, 0.0), (8.345e-07, 2.96, 0.0), (1.51, 2.96, 0.0), (0.5096, 2.96, 0.0), (0.001338, 2.425, 0.0), (1.999, 2.424, 0.0), (2.0, 2.96, 1.334), (4.768e-07, 2.96, 1.334), (0.0, 0.0, 1.334), (0.007407, 0.0, 1.334), (1.993, -9.537e-07, 1.334), (0.001338, 2.425, 1.334), (1.999, 2.424, 1.334)], [(7, 1), (6, 8), (9, 1), (11, 2), (3, 12), (4, 15), (14, 1), (13, 0), (5, 16), (47, 49)], [(23, 0, 24, 34), (15, 3, 26, 28), (17, 19, 31, 29), (20, 19, 31, 32), (12, 22, 33, 27), (20, 18, 30, 32), (15, 23, 34, 28), (22, 2, 25, 33), (33, 25, 36, 43), (32, 30, 40, 42), (28, 34, 44, 38), (34, 24, 35, 44), (29, 31, 41, 39), (27, 33, 43, 37), (32, 31, 41, 42), (38, 44, 51, 49), (44, 35, 45, 51), (43, 36, 46, 50), (45, 35, 36, 46), (37, 43, 50, 48)])
me_cube_022.polygons.foreach_set('material_index', [1, 0, 1, 0, 1, 1, 1, 1, 1, 1, 1, 1, 1, 1, 0, 1, 1, 1, 1, 1])
me_cube_022.materials.append(mat_material)
me_cube_022.materials.append(mat_material_004)
me_cube_022.materials.append(mat_material_005)
me_cube_022.materials.append(mat_material_006)
me_cube_022.use_remesh_preserve_volume = False
me_cube_022.use_remesh_preserve_attributes = False
me_cube_022.use_mirror_vertex_groups = False
me_cube_022.update()
me_cube_021 = bpy.data.meshes.new('Cube.021')
me_cube_021.from_pydata([(2.0, 2.96, 0.0), (2.0, 0.96, 0.0), (4.768e-07, 2.96, 0.0), (0.0, 0.0, 0.0), (2.0, -9.537e-07, 0.0), (2.0, 0.0, 0.0), (0.07407, 0.96, 0.0), (1.926, 0.96, 0.0), (0.07407, 0.964, 0.0), (2.0, 0.964, 0.0), (0.007407, 0.96, 0.0), (0.007408, 2.96, 0.0), (0.007407, 0.0, 0.0), (1.993, 2.96, 0.0), (1.993, 0.96, 0.0), (1.993, -9.537e-07, 0.0), (2.0, 0.04, 0.0), (2.0, 2.96, 0.0), (8.345e-07, 2.96, 0.0), (1.51, 2.96, 0.0), (0.5096, 2.96, 0.0), (2.384e-07, 1.96, 0.0), (0.001338, 2.425, 0.0), (1.999, 2.424, 0.0), (2.0, 2.96, 0.0), (4.768e-07, 2.96, 0.0), (0.0, 0.0, 0.0), (0.007407, 0.0, 0.0), (1.993, -9.537e-07, 0.0), (2.0, 2.96, 0.0), (8.345e-07, 2.96, 0.0), (1.51, 2.96, 0.0), (0.5096, 2.96, 0.0), (0.001338, 2.425, 0.0), (1.999, 2.424, 0.0), (2.0, 2.96, 0.0), (4.768e-07, 2.96, 0.0), (0.007407, 0.0, 0.0), (1.993, -9.537e-07, 0.0), (2.0, 2.96, 0.0), (8.345e-07, 2.96, 0.0), (1.51, 2.96, 0.0), (0.5096, 2.96, 0.0), (0.001338, 2.425, 0.0), (1.999, 2.424, 0.0), (2.0, 2.96, 1.334), (4.768e-07, 2.96, 1.334), (0.0, 0.0, 1.334), (0.007407, 0.0, 1.334), (1.993, -9.537e-07, 1.334), (0.001338, 2.425, 1.334), (1.999, 2.424, 1.334)], [(7, 1), (6, 8), (9, 1), (11, 2), (3, 12), (4, 15), (14, 1), (13, 0), (5, 16), (47, 49)], [(23, 0, 24, 34), (15, 3, 26, 28), (17, 19, 31, 29), (20, 19, 31, 32), (12, 22, 33, 27), (20, 18, 30, 32), (15, 23, 34, 28), (22, 2, 25, 33), (33, 25, 36, 43), (32, 30, 40, 42), (28, 34, 44, 38), (34, 24, 35, 44), (29, 31, 41, 39), (27, 33, 43, 37), (32, 31, 41, 42), (38, 44, 51, 49), (44, 35, 45, 51), (43, 36, 46, 50), (45, 35, 36, 46), (37, 43, 50, 48)])
me_cube_021.polygons.foreach_set('material_index', [1, 0, 1, 0, 1, 1, 1, 1, 1, 1, 1, 1, 1, 1, 0, 1, 1, 1, 1, 1])
me_cube_021.materials.append(mat_material)
me_cube_021.materials.append(mat_material_004)
me_cube_021.materials.append(mat_material_005)
me_cube_021.materials.append(mat_material_006)
me_cube_021.use_remesh_preserve_volume = False
me_cube_021.use_remesh_preserve_attributes = False
me_cube_021.use_mirror_vertex_groups = False
me_cube_021.update()
me_cube_307 = bpy.data.meshes.new('Cube.307')
me_cube_307.from_pydata([(-1.192e-07, -0.01111, 0.0), (-1.192e-07, -0.01111, 2.0), (-1.192e-07, 0.2762, 0.0), (-1.192e-07, 0.2762, 2.0), (-0.2857, -0.01111, 0.0), (-0.2857, -0.01111, 2.0), (-1.192e-07, -0.01111, 7.0), (-1.192e-07, 0.2762, 7.0), (-1.192e-07, -0.01111, 2.0), (-0.2857, -0.03984, 2.0), (-1.192e-07, -0.03984, 2.0), (-0.2857, -0.03984, 7.0), (-1.192e-07, -0.03984, 7.0), (-0.2857, -0.01111, 2.0), (-1.192e-07, -0.01111, 7.0), (-0.2857, -0.01111, 7.0), (0.02857, -0.01111, 2.0), (0.02857, 0.2762, 2.0), (0.02857, -0.01111, 7.0), (0.02857, 0.2762, 7.0)], [], [(0, 1, 3, 2), (0, 4, 5, 1), (8, 14, 15, 13), (3, 1, 16, 17), (10, 9, 11, 12), (14, 8, 10, 12), (8, 13, 9, 10), (15, 14, 12, 11), (13, 15, 11, 9), (17, 16, 18, 19), (7, 3, 17, 19), (1, 6, 18, 16), (6, 7, 19, 18)])
me_cube_307.use_remesh_preserve_volume = False
me_cube_307.use_remesh_preserve_attributes = False
me_cube_307.use_mirror_vertex_groups = False
me_cube_307.update()
me_cube_306 = bpy.data.meshes.new('Cube.306')
me_cube_306.from_pydata([(-1.192e-07, -0.01111, 0.0), (-1.192e-07, -0.01111, 2.0), (-1.192e-07, -0.2984, 0.0), (-1.192e-07, -0.2984, 2.0), (-0.2857, -0.01111, 0.0), (-0.2857, -0.01111, 2.0), (-1.192e-07, -0.01111, 7.0), (-1.192e-07, -0.2984, 7.0), (-0.2857, -0.01111, 7.0), (0.02857, -0.01111, 2.0), (0.02857, -0.2984, 2.0), (0.02857, -0.01111, 7.0), (0.02857, -0.2984, 7.0), (-1.192e-07, 0.01762, 2.0), (-0.2857, 0.01762, 2.0), (-1.192e-07, 0.01762, 7.0), (-0.2857, 0.01762, 7.0)], [], [(0, 1, 3, 2), (0, 4, 5, 1), (5, 8, 16, 14), (6, 7, 12, 11), (10, 9, 11, 12), (3, 1, 9, 10), (7, 3, 10, 12), (1, 6, 11, 9), (13, 14, 16, 15), (8, 6, 15, 16), (1, 5, 14, 13), (6, 1, 13, 15)])
me_cube_306.use_remesh_preserve_volume = False
me_cube_306.use_remesh_preserve_attributes = False
me_cube_306.use_mirror_vertex_groups = False
me_cube_306.update()
me_cube_305 = bpy.data.meshes.new('Cube.305')
me_cube_305.from_pydata([(-1.192e-07, -0.01111, 0.0), (-1.192e-07, -0.01111, 2.0), (-1.192e-07, -0.2984, 0.0), (-1.192e-07, -0.2984, 2.0), (0.2857, -0.01111, 0.0), (0.2857, -0.01111, 2.0), (-1.192e-07, -0.01111, 7.0), (-1.192e-07, -0.2984, 7.0), (0.2857, -0.01111, 7.0), (-1.192e-07, 0.01762, 2.0), (0.2857, 0.01762, 2.0), (-1.192e-07, 0.01762, 7.0), (0.2857, 0.01762, 7.0), (-0.02857, -0.01111, 2.0), (-0.02857, -0.2984, 2.0), (-0.02857, -0.01111, 7.0), (-0.02857, -0.2984, 7.0)], [], [(0, 1, 3, 2), (0, 4, 5, 1), (1, 5, 10, 9), (3, 1, 13, 14), (9, 10, 12, 11), (6, 1, 9, 11), (5, 8, 12, 10), (8, 6, 11, 12), (14, 13, 15, 16), (7, 3, 14, 16), (1, 6, 15, 13), (6, 7, 16, 15)])
me_cube_305.use_remesh_preserve_volume = False
me_cube_305.use_remesh_preserve_attributes = False
me_cube_305.use_mirror_vertex_groups = False
me_cube_305.update()
me_cube_304 = bpy.data.meshes.new('Cube.304')
me_cube_304.from_pydata([(5.96e-08, 0.02873, 0.0), (5.96e-08, 0.316, 0.0), (0.2857, 0.02873, 0.0), (5.96e-08, 0.02873, 5.0), (5.96e-08, 0.316, 5.0), (0.2857, 0.02873, 5.0), (-0.02857, 0.02873, 0.0), (-0.02857, 0.316, 0.0), (-0.02857, 0.02873, 5.0), (-0.02857, 0.316, 5.0), (5.96e-08, -2.123e-07, 0.0), (0.2857, -2.123e-07, 0.0), (5.96e-08, -2.123e-07, 5.0), (0.2857, -2.123e-07, 5.0)], [], [(3, 0, 10, 12), (0, 3, 8, 6), (7, 6, 8, 9), (3, 4, 9, 8), (1, 0, 6, 7), (4, 1, 7, 9), (10, 11, 13, 12), (2, 5, 13, 11), (5, 3, 12, 13), (0, 2, 11, 10)])
me_cube_304.use_remesh_preserve_volume = False
me_cube_304.use_remesh_preserve_attributes = False
me_cube_304.use_mirror_vertex_groups = False
me_cube_304.update()
me_cube_002 = bpy.data.meshes.new('Cube.002')
me_cube_002.from_pydata([(2.0, 2.0, 0.0), (2.0, -1.788e-07, 0.0), (0.0, 0.0, 0.0), (3.576e-07, 2.0, 0.0), (2.0, 2.0, 2.0), (2.0, -7.749e-07, 2.0), (-4.768e-07, 1.788e-07, 2.0), (0.0, 2.0, 2.0)], [], [(0, 1, 2, 3), (4, 7, 6, 5), (0, 4, 5, 1), (1, 5, 6, 2), (2, 6, 7, 3), (4, 0, 3, 7)])
me_cube_002.materials.append(mat_material_001)
me_cube_002.use_remesh_preserve_volume = False
me_cube_002.use_remesh_preserve_attributes = False
me_cube_002.use_mirror_vertex_groups = False
me_cube_002.update()

# ---- objects
ob_cube_221 = bpy.data.objects.new('Cube.221', me_cube_331)
ob_cube_222 = bpy.data.objects.new('Cube.222', me_cube_332)
ob_cube_271 = bpy.data.objects.new('Cube.271', me_cube_020)
ob_cube_270 = bpy.data.objects.new('Cube.270', me_cube_019)
ob_cube_269 = bpy.data.objects.new('Cube.269', me_cube_018)
ob_cube_268 = bpy.data.objects.new('Cube.268', me_cube_017)
ob_cube_267 = bpy.data.objects.new('Cube.267', me_cube_014)
ob_cube_266 = bpy.data.objects.new('Cube.266', me_cube_013)
ob_cube_265 = bpy.data.objects.new('Cube.265', me_cube_012)
ob_cube_264 = bpy.data.objects.new('Cube.264', me_cube_009)
ob_cube_263 = bpy.data.objects.new('Cube.263', me_cube_005)
ob_cube_262 = bpy.data.objects.new('Cube.262', me_cube_004)
ob_cube_230 = bpy.data.objects.new('Cube.230', me_cube_341)
ob_cube_227 = bpy.data.objects.new('Cube.227', me_cube_337)
ob_cube_226 = bpy.data.objects.new('Cube.226', me_cube_336)
ob_cube_225 = bpy.data.objects.new('Cube.225', me_cube_335)
ob_cube_243 = bpy.data.objects.new('Cube.243', me_cube_354)
ob_cube_242 = bpy.data.objects.new('Cube.242', me_cube_353)
ob_cube_241 = bpy.data.objects.new('Cube.241', me_cube_352)
ob_cube_240 = bpy.data.objects.new('Cube.240', me_cube_351)
ob_cube_239 = bpy.data.objects.new('Cube.239', me_cube_350)
ob_cube_238 = bpy.data.objects.new('Cube.238', me_cube_349)
ob_cube_237 = bpy.data.objects.new('Cube.237', me_cube_348)
ob_cube_236 = bpy.data.objects.new('Cube.236', me_cube_347)
ob_cube_228 = bpy.data.objects.new('Cube.228', me_cube_339)
ob_cube_041 = bpy.data.objects.new('Cube.041', me_cube_286)
ob_cube_040 = bpy.data.objects.new('Cube.040', me_cube_285)
ob_cube_039 = bpy.data.objects.new('Cube.039', me_cube_284)
ob_cube_260 = bpy.data.objects.new('Cube.260', me_cube_371)
ob_cube_259 = bpy.data.objects.new('Cube.259', me_cube_370)
ob_cube_258 = bpy.data.objects.new('Cube.258', me_cube_369)
ob_cube_257 = bpy.data.objects.new('Cube.257', me_cube_368)
ob_cube_256 = bpy.data.objects.new('Cube.256', me_cube_367)
ob_cube_255 = bpy.data.objects.new('Cube.255', me_cube_366)
ob_cube_254 = bpy.data.objects.new('Cube.254', me_cube_365)
ob_cube_253 = bpy.data.objects.new('Cube.253', me_cube_364)
ob_cube_252 = bpy.data.objects.new('Cube.252', me_cube_363)
ob_cube_251 = bpy.data.objects.new('Cube.251', me_cube_362)
ob_cube_250 = bpy.data.objects.new('Cube.250', me_cube_361)
ob_cube_249 = bpy.data.objects.new('Cube.249', me_cube_360)
ob_cube_247 = bpy.data.objects.new('Cube.247', me_cube_358)
ob_cube_246 = bpy.data.objects.new('Cube.246', me_cube_357)
ob_cube_245 = bpy.data.objects.new('Cube.245', me_cube_356)
ob_cube_244 = bpy.data.objects.new('Cube.244', me_cube_355)
ob_cube_006 = bpy.data.objects.new('Cube.006', me_cube_026)
ob_cube_005 = bpy.data.objects.new('Cube.005', me_cube_025)
ob_cube_004 = bpy.data.objects.new('Cube.004', me_cube_024)
ob_cube_003 = bpy.data.objects.new('Cube.003', me_cube_023)
ob_cube_261 = bpy.data.objects.new('Cube.261', me_cube_003)
ob_cube_063 = bpy.data.objects.new('Cube.063', me_cube_001)
ob_cube_001 = bpy.data.objects.new('Cube.001', me_cube_000)
ob_cube_201 = bpy.data.objects.new('Cube.201', me_cube_311)
ob_cube_002 = bpy.data.objects.new('Cube.002', me_cube_022)
ob_cube_272 = bpy.data.objects.new('Cube.272', me_cube_021)
ob_cube_062 = bpy.data.objects.new('Cube.062', me_cube_307)
ob_cube_061 = bpy.data.objects.new('Cube.061', me_cube_306)
ob_cube_060 = bpy.data.objects.new('Cube.060', me_cube_305)
ob_cube_059 = bpy.data.objects.new('Cube.059', me_cube_304)
ob_cube_000 = bpy.data.objects.new('Cube.000', me_cube_002)

# ---- transforms, parenting, visibility, modifiers, constraints
ob_cube_221.location = (-0.1233, 0.2534, 0.0)
ob_cube_221.scale = (0.2042, 0.1385, 0.2249)
ob_cube_221.lock_rotations_4d = False
ob_cube_221.empty_display_type = 'ARROWS'
ob_cube_221.lineart.crease_threshold = 0.0
ob_cube_222.location = (-0.01714, 0.534, 0.092)
ob_cube_222.scale = (0.1046, 0.1689, 0.176)
ob_cube_222.lock_rotations_4d = False
ob_cube_222.empty_display_type = 'ARROWS'
ob_cube_222.lineart.crease_threshold = 0.0
ob_cube_271.location = (-0.015, 0.9532, 0.09413)
ob_cube_271.scale = (0.1, 0.035, 0.025)
ob_cube_271.lock_rotations_4d = False
ob_cube_271.empty_display_type = 'ARROWS'
ob_cube_271.lineart.crease_threshold = 0.0
ob_cube_270.location = (-0.015, 0.8482, 0.09413)
ob_cube_270.scale = (0.1, 0.05, 0.025)
ob_cube_270.lock_rotations_4d = False
ob_cube_270.empty_display_type = 'ARROWS'
ob_cube_270.lineart.crease_threshold = 0.0
ob_cube_269.location = (-0.015, 0.7432, 0.09413)
ob_cube_269.scale = (0.1, 0.05, 0.025)
ob_cube_269.lock_rotations_4d = False
ob_cube_269.empty_display_type = 'ARROWS'
ob_cube_269.lineart.crease_threshold = 0.0
ob_cube_268.location = (-0.015, 0.5332, 0.09413)
ob_cube_268.scale = (0.1, 0.05, 0.025)
ob_cube_268.lock_rotations_4d = False
ob_cube_268.empty_display_type = 'ARROWS'
ob_cube_268.lineart.crease_threshold = 0.0
ob_cube_267.location = (0.082, 0.4579, 0.09413)
ob_cube_267.scale = (0.1, 0.035, 0.025)
ob_cube_267.lock_rotations_4d = False
ob_cube_267.empty_display_type = 'ARROWS'
ob_cube_267.lineart.crease_threshold = 0.0
ob_cube_266.location = (-0.121, 0.4587, 0.09413)
ob_cube_266.scale = (0.1, 0.035, 0.025)
ob_cube_266.lock_rotations_4d = False
ob_cube_266.empty_display_type = 'ARROWS'
ob_cube_266.lineart.crease_threshold = 0.0
ob_cube_265.location = (-0.121, 0.3537, 0.09413)
ob_cube_265.scale = (0.1, 0.05, 0.025)
ob_cube_265.lock_rotations_4d = False
ob_cube_265.empty_display_type = 'ARROWS'
ob_cube_265.lineart.crease_threshold = 0.0
ob_cube_264.location = (0.082, 0.3529, 0.09413)
ob_cube_264.scale = (0.1, 0.05, 0.025)
ob_cube_264.lock_rotations_4d = False
ob_cube_264.empty_display_type = 'ARROWS'
ob_cube_264.lineart.crease_threshold = 0.0
ob_cube_263.location = (0.082, 0.2479, 0.09413)
ob_cube_263.scale = (0.1, 0.05, 0.025)
ob_cube_263.lock_rotations_4d = False
ob_cube_263.empty_display_type = 'ARROWS'
ob_cube_263.lineart.crease_threshold = 0.0
ob_cube_262.location = (-0.121, 0.2487, 0.09413)
ob_cube_262.scale = (0.1, 0.05, 0.025)
ob_cube_262.lock_rotations_4d = False
ob_cube_262.empty_display_type = 'ARROWS'
ob_cube_262.lineart.crease_threshold = 0.0
ob_cube_230.location = (-0.015, 0.6382, 0.09413)
ob_cube_230.scale = (0.1, 0.05, 0.025)
ob_cube_230.lock_rotations_4d = False
ob_cube_230.empty_display_type = 'ARROWS'
ob_cube_230.lineart.crease_threshold = 0.0
ob_cube_227.location = (0.1095, 0.533, 0.1441)
ob_cube_227.scale = (0.04, 0.025, 0.1)
ob_cube_227.lock_rotations_4d = False
ob_cube_227.empty_display_type = 'ARROWS'
ob_cube_227.lineart.crease_threshold = 0.0
ob_cube_226.location = (-0.01445, 0.533, 0.145)
ob_cube_226.scale = (0.04, 0.025, 0.1)
ob_cube_226.lock_rotations_4d = False
ob_cube_226.empty_display_type = 'ARROWS'
ob_cube_226.lineart.crease_threshold = 0.0
ob_cube_225.location = (-0.0117, 0.533, 0.3439)
ob_cube_225.scale = (0.1, 0.025, 0.05)
ob_cube_225.lock_rotations_4d = False
ob_cube_225.empty_display_type = 'ARROWS'
ob_cube_225.lineart.crease_threshold = 0.0
ob_cube_243.location = (0.009933, 0.3318, 0.3546)
ob_cube_243.scale = (0.075, 0.025, 0.05)
ob_cube_243.lock_rotations_4d = False
ob_cube_243.empty_display_type = 'ARROWS'
ob_cube_243.lineart.crease_threshold = 0.0
ob_cube_242.location = (-0.04007, 0.3318, 0.3546)
ob_cube_242.scale = (0.025, 0.1, 0.05)
ob_cube_242.lock_rotations_4d = False
ob_cube_242.empty_display_type = 'ARROWS'
ob_cube_242.lineart.crease_threshold = 0.0
ob_cube_241.location = (0.1599, 0.3318, 0.3546)
ob_cube_241.scale = (0.025, 0.1, 0.05)
ob_cube_241.lock_rotations_4d = False
ob_cube_241.empty_display_type = 'ARROWS'
ob_cube_241.lineart.crease_threshold = 0.0
ob_cube_240.location = (0.1599, 0.3318, 0.2496)
ob_cube_240.scale = (0.025, 0.1, 0.05)
ob_cube_240.lock_rotations_4d = False
ob_cube_240.empty_display_type = 'ARROWS'
ob_cube_240.lineart.crease_threshold = 0.0
ob_cube_239.location = (-0.04007, 0.3318, 0.2496)
ob_cube_239.scale = (0.025, 0.1, 0.05)
ob_cube_239.lock_rotations_4d = False
ob_cube_239.empty_display_type = 'ARROWS'
ob_cube_239.lineart.crease_threshold = 0.0
ob_cube_238.location = (0.009933, 0.3318, 0.2496)
ob_cube_238.scale = (0.075, 0.025, 0.05)
ob_cube_238.lock_rotations_4d = False
ob_cube_238.empty_display_type = 'ARROWS'
ob_cube_238.lineart.crease_threshold = 0.0
ob_cube_237.location = (0.009933, 0.3318, 0.1446)
ob_cube_237.scale = (0.075, 0.025, 0.05)
ob_cube_237.lock_rotations_4d = False
ob_cube_237.empty_display_type = 'ARROWS'
ob_cube_237.lineart.crease_threshold = 0.0
ob_cube_236.location = (-0.04007, 0.3318, 0.1446)
ob_cube_236.scale = (0.025, 0.1, 0.05)
ob_cube_236.lock_rotations_4d = False
ob_cube_236.empty_display_type = 'ARROWS'
ob_cube_236.lineart.crease_threshold = 0.0
ob_cube_228.location = (0.1599, 0.3318, 0.1446)
ob_cube_228.scale = (0.025, 0.1, 0.05)
ob_cube_228.lock_rotations_4d = False
ob_cube_228.empty_display_type = 'ARROWS'
ob_cube_228.lineart.crease_threshold = 0.0
ob_cube_041.location = (0.2114, 0.3302, 0.1436)
ob_cube_041.scale = (0.015, 0.125, 0.15)
ob_cube_041.lock_rotations_4d = False
ob_cube_041.empty_display_type = 'ARROWS'
ob_cube_041.lineart.crease_threshold = 0.0
ob_cube_040.location = (-0.06885, 0.3333, 0.1436)
ob_cube_040.scale = (0.015, 0.125, 0.15)
ob_cube_040.lock_rotations_4d = False
ob_cube_040.empty_display_type = 'ARROWS'
ob_cube_040.lineart.crease_threshold = 0.0
ob_cube_039.location = (-0.06888, 0.302, 0.1436)
ob_cube_039.scale = (0.155, 0.015, 0.15)
ob_cube_039.lock_rotations_4d = False
ob_cube_039.empty_display_type = 'ARROWS'
ob_cube_039.lineart.crease_threshold = 0.0
ob_cube_260.location = (0.009933, 0.3318, 0.7746)
ob_cube_260.scale = (0.075, 0.025, 0.05)
ob_cube_260.lock_rotations_4d = False
ob_cube_260.empty_display_type = 'ARROWS'
ob_cube_260.lineart.crease_threshold = 0.0
ob_cube_259.location = (-0.04007, 0.3318, 0.7746)
ob_cube_259.scale = (0.025, 0.1, 0.05)
ob_cube_259.lock_rotations_4d = False
ob_cube_259.empty_display_type = 'ARROWS'
ob_cube_259.lineart.crease_threshold = 0.0
ob_cube_258.location = (0.1599, 0.3318, 0.7746)
ob_cube_258.scale = (0.025, 0.1, 0.05)
ob_cube_258.lock_rotations_4d = False
ob_cube_258.empty_display_type = 'ARROWS'
ob_cube_258.lineart.crease_threshold = 0.0
ob_cube_257.location = (-0.01112, 0.533, 0.7641)
ob_cube_257.scale = (0.1, 0.025, 0.054)
ob_cube_257.lock_rotations_4d = False
ob_cube_257.empty_display_type = 'ARROWS'
ob_cube_257.lineart.crease_threshold = 0.0
ob_cube_256.location = (-0.01112, 0.533, 0.6591)
ob_cube_256.scale = (0.1, 0.025, 0.054)
ob_cube_256.lock_rotations_4d = False
ob_cube_256.empty_display_type = 'ARROWS'
ob_cube_256.lineart.crease_threshold = 0.0
ob_cube_255.location = (0.1599, 0.3318, 0.6696)
ob_cube_255.scale = (0.025, 0.1, 0.05)
ob_cube_255.lock_rotations_4d = False
ob_cube_255.empty_display_type = 'ARROWS'
ob_cube_255.lineart.crease_threshold = 0.0
ob_cube_254.location = (-0.04007, 0.3318, 0.6696)
ob_cube_254.scale = (0.025, 0.1, 0.05)
ob_cube_254.lock_rotations_4d = False
ob_cube_254.empty_display_type = 'ARROWS'
ob_cube_254.lineart.crease_threshold = 0.0
ob_cube_253.location = (0.009933, 0.3318, 0.6696)
ob_cube_253.scale = (0.075, 0.025, 0.05)
ob_cube_253.lock_rotations_4d = False
ob_cube_253.empty_display_type = 'ARROWS'
ob_cube_253.lineart.crease_threshold = 0.0
ob_cube_252.location = (0.009933, 0.3318, 0.5646)
ob_cube_252.scale = (0.075, 0.025, 0.05)
ob_cube_252.lock_rotations_4d = False
ob_cube_252.empty_display_type = 'ARROWS'
ob_cube_252.lineart.crease_threshold = 0.0
ob_cube_251.location = (-0.04007, 0.3318, 0.5646)
ob_cube_251.scale = (0.025, 0.1, 0.05)
ob_cube_251.lock_rotations_4d = False
ob_cube_251.empty_display_type = 'ARROWS'
ob_cube_251.lineart.crease_threshold = 0.0
ob_cube_250.location = (0.1599, 0.3318, 0.5646)
ob_cube_250.scale = (0.025, 0.1, 0.05)
ob_cube_250.lock_rotations_4d = False
ob_cube_250.empty_display_type = 'ARROWS'
ob_cube_250.lineart.crease_threshold = 0.0
ob_cube_249.location = (-0.01112, 0.533, 0.5541)
ob_cube_249.scale = (0.1, 0.025, 0.054)
ob_cube_249.lock_rotations_4d = False
ob_cube_249.empty_display_type = 'ARROWS'
ob_cube_249.lineart.crease_threshold = 0.0
ob_cube_247.location = (-0.01112, 0.533, 0.4491)
ob_cube_247.scale = (0.1, 0.025, 0.054)
ob_cube_247.lock_rotations_4d = False
ob_cube_247.empty_display_type = 'ARROWS'
ob_cube_247.lineart.crease_threshold = 0.0
ob_cube_246.location = (0.1599, 0.3318, 0.4596)
ob_cube_246.scale = (0.025, 0.1, 0.05)
ob_cube_246.lock_rotations_4d = False
ob_cube_246.empty_display_type = 'ARROWS'
ob_cube_246.lineart.crease_threshold = 0.0
ob_cube_245.location = (-0.04007, 0.3318, 0.4596)
ob_cube_245.scale = (0.025, 0.1, 0.05)
ob_cube_245.lock_rotations_4d = False
ob_cube_245.empty_display_type = 'ARROWS'
ob_cube_245.lineart.crease_threshold = 0.0
ob_cube_244.location = (0.009933, 0.3318, 0.4596)
ob_cube_244.scale = (0.075, 0.025, 0.05)
ob_cube_244.lock_rotations_4d = False
ob_cube_244.empty_display_type = 'ARROWS'
ob_cube_244.lineart.crease_threshold = 0.0
ob_cube_006.location = (-0.07061, 0.5816, 0.7512)
ob_cube_006.scale = (0.155, 0.015, 0.15)
ob_cube_006.lock_rotations_4d = False
ob_cube_006.empty_display_type = 'ARROWS'
ob_cube_006.lineart.crease_threshold = 0.0
ob_cube_005.location = (0.2114, 0.3302, 0.7502)
ob_cube_005.scale = (0.015, 0.125, 0.15)
ob_cube_005.lock_rotations_4d = False
ob_cube_005.empty_display_type = 'ARROWS'
ob_cube_005.lineart.crease_threshold = 0.0
ob_cube_004.location = (-0.06885, 0.3333, 0.7502)
ob_cube_004.scale = (0.015, 0.125, 0.15)
ob_cube_004.lock_rotations_4d = False
ob_cube_004.empty_display_type = 'ARROWS'
ob_cube_004.lineart.crease_threshold = 0.0
ob_cube_003.location = (-0.06888, 0.302, 0.7502)
ob_cube_003.scale = (0.155, 0.015, 0.15)
ob_cube_003.lock_rotations_4d = False
ob_cube_003.empty_display_type = 'ARROWS'
ob_cube_003.lineart.crease_threshold = 0.0
ob_cube_261.location = (-0.06888, 0.302, 0.4452)
ob_cube_261.scale = (0.155, 0.015, 0.15)
ob_cube_261.lock_rotations_4d = False
ob_cube_261.empty_display_type = 'ARROWS'
ob_cube_261.lineart.crease_threshold = 0.0
ob_cube_063.location = (-0.06885, 0.3333, 0.4452)
ob_cube_063.scale = (0.015, 0.125, 0.15)
ob_cube_063.lock_rotations_4d = False
ob_cube_063.empty_display_type = 'ARROWS'
ob_cube_063.lineart.crease_threshold = 0.0
ob_cube_001.location = (0.2114, 0.3302, 0.4452)
ob_cube_001.scale = (0.015, 0.125, 0.15)
ob_cube_001.lock_rotations_4d = False
ob_cube_001.empty_display_type = 'ARROWS'
ob_cube_001.lineart.crease_threshold = 0.0
ob_cube_201.location = (-0.07061, 0.5816, 0.4462)
ob_cube_201.scale = (0.155, 0.015, 0.15)
ob_cube_201.lock_rotations_4d = False
ob_cube_201.empty_display_type = 'ARROWS'
ob_cube_201.lineart.crease_threshold = 0.0
ob_cube_002.location = (-0.1233, 0.2478, 0.7548)
ob_cube_002.scale = (0.2042, 0.1385, 0.2998)
ob_cube_002.lock_rotations_4d = False
ob_cube_002.empty_display_type = 'ARROWS'
ob_cube_002.lineart.crease_threshold = 0.0
ob_cube_272.location = (-0.1233, 0.2478, 0.4498)
ob_cube_272.scale = (0.2042, 0.1385, 0.2249)
ob_cube_272.lock_rotations_4d = False
ob_cube_272.empty_display_type = 'ARROWS'
ob_cube_272.lineart.crease_threshold = 0.0
ob_cube_062.location = (0.2433, 0.2999, 0.1458)
ob_cube_062.scale = (0.105, 0.1044, 0.1286)
ob_cube_062.lineart.crease_threshold = 0.0
ob_cube_061.location = (0.2351, 0.6197, 0.1458)
ob_cube_061.scale = (0.105, 0.1044, 0.1286)
ob_cube_061.lineart.crease_threshold = 0.0
ob_cube_060.location = (-0.07289, 0.6143, 0.1458)
ob_cube_060.scale = (0.105, 0.1044, 0.1286)
ob_cube_060.lineart.crease_threshold = 0.0
ob_cube_059.location = (-0.07134, 0.2947, 0.1458)
ob_cube_059.scale = (0.105, 0.1044, 0.18)
ob_cube_059.lineart.crease_threshold = 0.0
ob_cube_000.location = (-0.01871, 0.8408, 1.379)
ob_cube_000.scale = (0.125, 0.125, 0.015)
ob_cube_000.lock_rotations_4d = False
ob_cube_000.empty_display_type = 'ARROWS'
ob_cube_000.lineart.crease_threshold = 0.0

# ---- collection membership
col_collection_1.objects.link(ob_cube_221)
col_collection_2.objects.link(ob_cube_222)
col_collection_3.objects.link(ob_cube_271)
col_collection_3.objects.link(ob_cube_270)
col_collection_3.objects.link(ob_cube_269)
col_collection_3.objects.link(ob_cube_268)
col_collection_3.objects.link(ob_cube_267)
col_collection_3.objects.link(ob_cube_266)
col_collection_3.objects.link(ob_cube_265)
col_collection_3.objects.link(ob_cube_264)
col_collection_3.objects.link(ob_cube_263)
col_collection_3.objects.link(ob_cube_262)
col_collection_3.objects.link(ob_cube_230)
col_collection_4.objects.link(ob_cube_227)
col_collection_4.objects.link(ob_cube_226)
col_collection_4.objects.link(ob_cube_225)
col_collection_5.objects.link(ob_cube_243)
col_collection_5.objects.link(ob_cube_242)
col_collection_5.objects.link(ob_cube_241)
col_collection_5.objects.link(ob_cube_240)
col_collection_5.objects.link(ob_cube_239)
col_collection_5.objects.link(ob_cube_238)
col_collection_5.objects.link(ob_cube_237)
col_collection_5.objects.link(ob_cube_236)
col_collection_5.objects.link(ob_cube_228)
col_collection_6.objects.link(ob_cube_041)
col_collection_6.objects.link(ob_cube_040)
col_collection_6.objects.link(ob_cube_039)
col_collection_7.objects.link(ob_cube_260)
col_collection_7.objects.link(ob_cube_259)
col_collection_7.objects.link(ob_cube_258)
col_collection_7.objects.link(ob_cube_257)
col_collection_7.objects.link(ob_cube_256)
col_collection_7.objects.link(ob_cube_255)
col_collection_7.objects.link(ob_cube_254)
col_collection_7.objects.link(ob_cube_253)
col_collection_7.objects.link(ob_cube_252)
col_collection_7.objects.link(ob_cube_251)
col_collection_7.objects.link(ob_cube_250)
col_collection_7.objects.link(ob_cube_249)
col_collection_7.objects.link(ob_cube_247)
col_collection_7.objects.link(ob_cube_246)
col_collection_7.objects.link(ob_cube_245)
col_collection_7.objects.link(ob_cube_244)
col_collection_8.objects.link(ob_cube_006)
col_collection_8.objects.link(ob_cube_005)
col_collection_8.objects.link(ob_cube_004)
col_collection_8.objects.link(ob_cube_003)
col_collection_8.objects.link(ob_cube_261)
col_collection_8.objects.link(ob_cube_063)
col_collection_8.objects.link(ob_cube_001)
col_collection_8.objects.link(ob_cube_201)
col_collection_9.objects.link(ob_cube_002)
col_collection_9.objects.link(ob_cube_272)
col_collection_10.objects.link(ob_cube_062)
col_collection_10.objects.link(ob_cube_061)
col_collection_10.objects.link(ob_cube_060)
col_collection_10.objects.link(ob_cube_059)
col_collection_10.objects.link(ob_cube_000)

# ---- scene / render settings (as saved in the file)
scene.frame_start = 1; scene.frame_end = 1; scene.frame_set(1)
scene.render.engine = 'CYCLES'
scene.render.resolution_percentage = 50
scene.render.dither_intensity = 0.0
scene.cycles.use_denoising = False
scene.cycles.samples = 128
scene.cycles.sampling_pattern = 'TABULATED_SOBOL'
scene.cycles.use_adaptive_sampling = False
scene.cycles.use_light_tree = False
scene.cycles.blur_glossy = 0.0
scene.cycles.sample_clamp_indirect = 0.0
scene.view_settings.view_transform = 'Standard'
bpy.context.view_layer.update()

# ---- added for rendering (the .blend has no active camera and no usable light): camera, sun
cam_auto = bpy.data.cameras.new('AutoCamera')
cam_auto.lens = 50.0
cam_auto.sensor_width = 36.0
cam_auto.clip_end = 1000.0
ob_auto_camera = bpy.data.objects.new('AutoCamera', cam_auto)
scene.collection.objects.link(ob_auto_camera)
ob_auto_camera.location = (1.69882, -1.32463, 1.9979)
ob_auto_camera.rotation_euler = (1.09748, -7.21219e-08, 0.694738)
scene.camera = ob_auto_camera
light_auto_sun = bpy.data.lights.new('AutoSun', 'SUN')
light_auto_sun.energy = 3.0
light_auto_sun.angle = 0.0523599
ob_auto_sun = bpy.data.objects.new('AutoSun', light_auto_sun)
scene.collection.objects.link(ob_auto_sun)
ob_auto_sun.rotation_euler = (0.872665, 0.174533, 0.523599)
bpy.context.view_layer.update()
